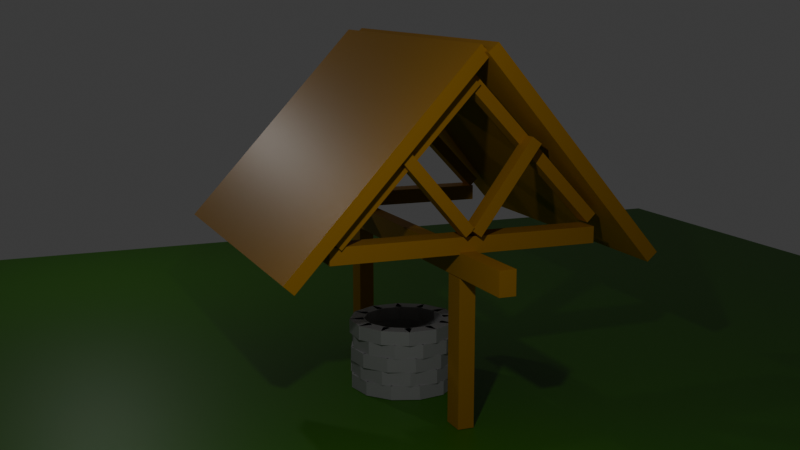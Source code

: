 # Source: PROJECT1-Simple-Well.blend  (saved by Blender 4.0.36; exported with 4.5.12 LTS)
import bpy
from mathutils import Matrix  # noqa: F401  (used for matrix-valued properties, if any)

bpy.ops.wm.read_factory_settings(use_empty=True)
scene = bpy.context.scene
scene.name = 'Scene'

# ---- collections
col_collection = bpy.data.collections.new('Collection'); scene.collection.children.link(col_collection)
col_brick_well = bpy.data.collections.new('Brick-Well'); scene.collection.children.link(col_brick_well)
col_brick_wood = bpy.data.collections.new('Brick-Wood'); scene.collection.children.link(col_brick_wood)
col_tiles = bpy.data.collections.new('Tiles'); scene.collection.children.link(col_tiles)
col_lights = bpy.data.collections.new('Lights'); scene.collection.children.link(col_lights)
col_cameras = bpy.data.collections.new('Cameras'); scene.collection.children.link(col_cameras)

# ---- materials (node trees are filled in below, after node groups)
mat_ground = bpy.data.materials.new('Ground')
mat_ground.use_transparent_shadow = False
mat_bricks = bpy.data.materials.new('Bricks')
mat_bricks.use_transparent_shadow = False
mat_green = bpy.data.materials.new('Green')
mat_green.alpha_threshold = 0.0
mat_green.use_transparent_shadow = False
mat_green.roughness = 0.5
mat_green.line_color = (0.0, 0.0, 0.0, 1.0)

# ---- material node trees
mat_ground.use_nodes = True; mat_ground.node_tree.nodes.clear()
_N = mat_ground.node_tree.nodes; _L = mat_ground.node_tree.links
n0 = _N.new('ShaderNodeBsdfPrincipled'); n0.name = 'Principled BSDF'; n0.location = (10, 300)
n0.inputs[0].default_value = (0.03742, 0.1727, 0.0, 1.0)
n0.inputs[3].default_value = 1.45
n1 = _N.new('ShaderNodeOutputMaterial'); n1.name = 'Material Output'; n1.location = (300, 300)
_L.new(n0.outputs[0], n1.inputs[0])
n1.is_active_output = True
mat_bricks.use_nodes = True; mat_bricks.node_tree.nodes.clear()
_N = mat_bricks.node_tree.nodes; _L = mat_bricks.node_tree.links
n0 = _N.new('ShaderNodeBsdfPrincipled'); n0.name = 'Principled BSDF'; n0.location = (10, 300)
n0.inputs[0].default_value = (0.3314, 0.3314, 0.3314, 1.0)
n0.inputs[3].default_value = 1.45
n1 = _N.new('ShaderNodeOutputMaterial'); n1.name = 'Material Output'; n1.location = (300, 300)
_L.new(n0.outputs[0], n1.inputs[0])
n1.is_active_output = True
mat_green.use_nodes = True; mat_green.node_tree.nodes.clear()
_N = mat_green.node_tree.nodes; _L = mat_green.node_tree.links
n0 = _N.new('ShaderNodeOutputMaterial'); n0.name = 'Material Output'; n0.location = (300, 300)
n1 = _N.new('ShaderNodeBsdfPrincipled'); n1.name = 'Principled BSDF'; n1.location = (10, 300)
n1.inputs[0].default_value = (0.4305, 0.2031, 0.0, 1.0)
n1.inputs[3].default_value = 1.45
_L.new(n1.outputs[0], n0.inputs[0])
n0.is_active_output = True

# ---- world
world_world = bpy.data.worlds.new('World'); scene.world = world_world
world_world.use_nodes = True; world_world.node_tree.nodes.clear()
_N = world_world.node_tree.nodes; _L = world_world.node_tree.links
n0 = _N.new('ShaderNodeOutputWorld'); n0.name = 'World Output'; n0.location = (300, 300)
n1 = _N.new('ShaderNodeBackground'); n1.name = 'Background'; n1.location = (10, 300)
n1.inputs[0].default_value = (0.05088, 0.05088, 0.05088, 1.0)
_L.new(n1.outputs[0], n0.inputs[0])
n0.is_active_output = True
world_world.color = (0.05088, 0.05088, 0.05088)
world_world.use_sun_shadow = False
world_world.sun_shadow_jitter_overblur = 0.0

# ---- cameras
cam_camera = bpy.data.cameras.new('Camera')
cam_camera.clip_end = 100.0
cam_camera.ortho_scale = 7.314
cam_camera_001 = bpy.data.cameras.new('Camera.001')
cam_camera_001.clip_end = 100.0
cam_camera_001.ortho_scale = 7.314

# ---- lights
light_light = bpy.data.lights.new('Light', 'POINT')
light_light.transmission_factor = 0.0
light_light.use_soft_falloff = False
light_light.energy = 400.0
light_light.shadow_soft_size = 0.1
light_light.shadow_maximum_resolution = 0.006
light_light.use_absolute_resolution = True
light_light_001 = bpy.data.lights.new('Light.001', 'POINT')
light_light_001.transmission_factor = 0.0
light_light_001.use_soft_falloff = False
light_light_001.energy = 200.0
light_light_001.shadow_soft_size = 0.1
light_light_001.shadow_maximum_resolution = 0.006
light_light_001.use_absolute_resolution = True

# ---- meshes
me_plane = bpy.data.meshes.new('Plane')
me_plane.from_pydata([(-1.0, -1.0, 0.0), (1.0, -1.0, 0.0), (-1.0, 1.0, 0.0), (1.0, 1.0, 0.0)], [], [(0, 1, 3, 2)])
_uv = me_plane.uv_layers.new(name='UVMap')
_uv.uv.foreach_set('vector', [0.0, 0.0, 1.0, 0.0, 1.0, 1.0, 0.0, 1.0])
me_plane.materials.append(mat_ground)
me_plane.update()
me_cube_005 = bpy.data.meshes.new('Cube.005')
me_cube_005.from_pydata([(-1.0, -1.0, -1.0), (-1.0, -1.0, 1.0), (-1.0, 1.0, -1.0), (-1.0, 1.0, 1.0), (1.0, -1.0, -1.0), (1.0, -1.0, 1.0), (1.0, 1.0, -1.0), (1.0, 1.0, 1.0)], [], [(0, 1, 3, 2), (2, 3, 7, 6), (6, 7, 5, 4), (4, 5, 1, 0), (2, 6, 4, 0), (7, 3, 1, 5)])
_uv = me_cube_005.uv_layers.new(name='UVMap')
_uv.uv.foreach_set('vector', [0.375, 0.0, 0.625, 0.0, 0.625, 0.25, 0.375, 0.25, 0.375, 0.25, 0.625, 0.25, 0.625, 0.5, 0.375, 0.5, 0.375, 0.5, 0.625, 0.5, 0.625, 0.75, 0.375, 0.75, 0.375, 0.75, 0.625, 0.75, 0.625, 1.0, 0.375, 1.0, 0.125, 0.5, 0.375, 0.5, 0.375, 0.75, 0.125, 0.75, 0.625, 0.5, 0.875, 0.5, 0.875, 0.75, 0.625, 0.75])
me_cube_005.materials.append(mat_bricks)
me_cube_005.update()
me_cube_006 = bpy.data.meshes.new('Cube.006')
me_cube_006.from_pydata([(-1.0, -1.0, -1.0), (-1.0, -1.0, 1.0), (-1.0, 1.0, -1.0), (-1.0, 1.0, 1.0), (1.0, -1.0, -1.0), (1.0, -1.0, 1.0), (1.0, 1.0, -1.0), (1.0, 1.0, 1.0)], [], [(0, 1, 3, 2), (2, 3, 7, 6), (6, 7, 5, 4), (4, 5, 1, 0), (2, 6, 4, 0), (7, 3, 1, 5)])
_uv = me_cube_006.uv_layers.new(name='UVMap')
_uv.uv.foreach_set('vector', [0.375, 0.0, 0.625, 0.0, 0.625, 0.25, 0.375, 0.25, 0.375, 0.25, 0.625, 0.25, 0.625, 0.5, 0.375, 0.5, 0.375, 0.5, 0.625, 0.5, 0.625, 0.75, 0.375, 0.75, 0.375, 0.75, 0.625, 0.75, 0.625, 1.0, 0.375, 1.0, 0.125, 0.5, 0.375, 0.5, 0.375, 0.75, 0.125, 0.75, 0.625, 0.5, 0.875, 0.5, 0.875, 0.75, 0.625, 0.75])
me_cube_006.materials.append(mat_bricks)
me_cube_006.update()
me_cube_007 = bpy.data.meshes.new('Cube.007')
me_cube_007.from_pydata([(-1.0, -1.0, -1.0), (-1.0, -1.0, 1.0), (-1.0, 1.0, -1.0), (-1.0, 1.0, 1.0), (1.0, -1.0, -1.0), (1.0, -1.0, 1.0), (1.0, 1.0, -1.0), (1.0, 1.0, 1.0)], [], [(0, 1, 3, 2), (2, 3, 7, 6), (6, 7, 5, 4), (4, 5, 1, 0), (2, 6, 4, 0), (7, 3, 1, 5)])
_uv = me_cube_007.uv_layers.new(name='UVMap')
_uv.uv.foreach_set('vector', [0.375, 0.0, 0.625, 0.0, 0.625, 0.25, 0.375, 0.25, 0.375, 0.25, 0.625, 0.25, 0.625, 0.5, 0.375, 0.5, 0.375, 0.5, 0.625, 0.5, 0.625, 0.75, 0.375, 0.75, 0.375, 0.75, 0.625, 0.75, 0.625, 1.0, 0.375, 1.0, 0.125, 0.5, 0.375, 0.5, 0.375, 0.75, 0.125, 0.75, 0.625, 0.5, 0.875, 0.5, 0.875, 0.75, 0.625, 0.75])
me_cube_007.materials.append(mat_bricks)
me_cube_007.update()
me_cube_008 = bpy.data.meshes.new('Cube.008')
me_cube_008.from_pydata([(-1.0, -1.0, -1.0), (-1.0, -1.0, 1.0), (-1.0, 1.0, -1.0), (-1.0, 1.0, 1.0), (1.0, -1.0, -1.0), (1.0, -1.0, 1.0), (1.0, 1.0, -1.0), (1.0, 1.0, 1.0)], [], [(0, 1, 3, 2), (2, 3, 7, 6), (6, 7, 5, 4), (4, 5, 1, 0), (2, 6, 4, 0), (7, 3, 1, 5)])
_uv = me_cube_008.uv_layers.new(name='UVMap')
_uv.uv.foreach_set('vector', [0.375, 0.0, 0.625, 0.0, 0.625, 0.25, 0.375, 0.25, 0.375, 0.25, 0.625, 0.25, 0.625, 0.5, 0.375, 0.5, 0.375, 0.5, 0.625, 0.5, 0.625, 0.75, 0.375, 0.75, 0.375, 0.75, 0.625, 0.75, 0.625, 1.0, 0.375, 1.0, 0.125, 0.5, 0.375, 0.5, 0.375, 0.75, 0.125, 0.75, 0.625, 0.5, 0.875, 0.5, 0.875, 0.75, 0.625, 0.75])
me_cube_008.materials.append(mat_bricks)
me_cube_008.update()
me_cube_009 = bpy.data.meshes.new('Cube.009')
me_cube_009.from_pydata([(-1.0, -1.0, -1.0), (-1.0, -1.0, 1.0), (-1.0, 1.0, -1.0), (-1.0, 1.0, 1.0), (1.0, -1.0, -1.0), (1.0, -1.0, 1.0), (1.0, 1.0, -1.0), (1.0, 1.0, 1.0)], [], [(0, 1, 3, 2), (2, 3, 7, 6), (6, 7, 5, 4), (4, 5, 1, 0), (2, 6, 4, 0), (7, 3, 1, 5)])
_uv = me_cube_009.uv_layers.new(name='UVMap')
_uv.uv.foreach_set('vector', [0.375, 0.0, 0.625, 0.0, 0.625, 0.25, 0.375, 0.25, 0.375, 0.25, 0.625, 0.25, 0.625, 0.5, 0.375, 0.5, 0.375, 0.5, 0.625, 0.5, 0.625, 0.75, 0.375, 0.75, 0.375, 0.75, 0.625, 0.75, 0.625, 1.0, 0.375, 1.0, 0.125, 0.5, 0.375, 0.5, 0.375, 0.75, 0.125, 0.75, 0.625, 0.5, 0.875, 0.5, 0.875, 0.75, 0.625, 0.75])
me_cube_009.materials.append(mat_bricks)
me_cube_009.update()
me_cube_010 = bpy.data.meshes.new('Cube.010')
me_cube_010.from_pydata([(-1.0, -1.0, -1.0), (-1.0, -1.0, 1.0), (-1.0, 1.0, -1.0), (-1.0, 1.0, 1.0), (1.0, -1.0, -1.0), (1.0, -1.0, 1.0), (1.0, 1.0, -1.0), (1.0, 1.0, 1.0)], [], [(0, 1, 3, 2), (2, 3, 7, 6), (6, 7, 5, 4), (4, 5, 1, 0), (2, 6, 4, 0), (7, 3, 1, 5)])
_uv = me_cube_010.uv_layers.new(name='UVMap')
_uv.uv.foreach_set('vector', [0.375, 0.0, 0.625, 0.0, 0.625, 0.25, 0.375, 0.25, 0.375, 0.25, 0.625, 0.25, 0.625, 0.5, 0.375, 0.5, 0.375, 0.5, 0.625, 0.5, 0.625, 0.75, 0.375, 0.75, 0.375, 0.75, 0.625, 0.75, 0.625, 1.0, 0.375, 1.0, 0.125, 0.5, 0.375, 0.5, 0.375, 0.75, 0.125, 0.75, 0.625, 0.5, 0.875, 0.5, 0.875, 0.75, 0.625, 0.75])
me_cube_010.materials.append(mat_bricks)
me_cube_010.update()
me_cube_011 = bpy.data.meshes.new('Cube.011')
me_cube_011.from_pydata([(-1.0, -1.0, -1.0), (-1.0, -1.0, 1.0), (-1.0, 1.0, -1.0), (-1.0, 1.0, 1.0), (1.0, -1.0, -1.0), (1.0, -1.0, 1.0), (1.0, 1.0, -1.0), (1.0, 1.0, 1.0)], [], [(0, 1, 3, 2), (2, 3, 7, 6), (6, 7, 5, 4), (4, 5, 1, 0), (2, 6, 4, 0), (7, 3, 1, 5)])
_uv = me_cube_011.uv_layers.new(name='UVMap')
_uv.uv.foreach_set('vector', [0.375, 0.0, 0.625, 0.0, 0.625, 0.25, 0.375, 0.25, 0.375, 0.25, 0.625, 0.25, 0.625, 0.5, 0.375, 0.5, 0.375, 0.5, 0.625, 0.5, 0.625, 0.75, 0.375, 0.75, 0.375, 0.75, 0.625, 0.75, 0.625, 1.0, 0.375, 1.0, 0.125, 0.5, 0.375, 0.5, 0.375, 0.75, 0.125, 0.75, 0.625, 0.5, 0.875, 0.5, 0.875, 0.75, 0.625, 0.75])
me_cube_011.materials.append(mat_bricks)
me_cube_011.update()
me_cube_012 = bpy.data.meshes.new('Cube.012')
me_cube_012.from_pydata([(-1.0, -1.0, -1.0), (-1.0, -1.0, 1.0), (-1.0, 1.0, -1.0), (-1.0, 1.0, 1.0), (1.0, -1.0, -1.0), (1.0, -1.0, 1.0), (1.0, 1.0, -1.0), (1.0, 1.0, 1.0)], [], [(0, 1, 3, 2), (2, 3, 7, 6), (6, 7, 5, 4), (4, 5, 1, 0), (2, 6, 4, 0), (7, 3, 1, 5)])
_uv = me_cube_012.uv_layers.new(name='UVMap')
_uv.uv.foreach_set('vector', [0.375, 0.0, 0.625, 0.0, 0.625, 0.25, 0.375, 0.25, 0.375, 0.25, 0.625, 0.25, 0.625, 0.5, 0.375, 0.5, 0.375, 0.5, 0.625, 0.5, 0.625, 0.75, 0.375, 0.75, 0.375, 0.75, 0.625, 0.75, 0.625, 1.0, 0.375, 1.0, 0.125, 0.5, 0.375, 0.5, 0.375, 0.75, 0.125, 0.75, 0.625, 0.5, 0.875, 0.5, 0.875, 0.75, 0.625, 0.75])
me_cube_012.materials.append(mat_bricks)
me_cube_012.update()
me_cube_013 = bpy.data.meshes.new('Cube.013')
me_cube_013.from_pydata([(-1.0, -1.0, -1.0), (-1.0, -1.0, 1.0), (-1.0, 1.0, -1.0), (-1.0, 1.0, 1.0), (1.0, -1.0, -1.0), (1.0, -1.0, 1.0), (1.0, 1.0, -1.0), (1.0, 1.0, 1.0)], [], [(0, 1, 3, 2), (2, 3, 7, 6), (6, 7, 5, 4), (4, 5, 1, 0), (2, 6, 4, 0), (7, 3, 1, 5)])
_uv = me_cube_013.uv_layers.new(name='UVMap')
_uv.uv.foreach_set('vector', [0.375, 0.0, 0.625, 0.0, 0.625, 0.25, 0.375, 0.25, 0.375, 0.25, 0.625, 0.25, 0.625, 0.5, 0.375, 0.5, 0.375, 0.5, 0.625, 0.5, 0.625, 0.75, 0.375, 0.75, 0.375, 0.75, 0.625, 0.75, 0.625, 1.0, 0.375, 1.0, 0.125, 0.5, 0.375, 0.5, 0.375, 0.75, 0.125, 0.75, 0.625, 0.5, 0.875, 0.5, 0.875, 0.75, 0.625, 0.75])
me_cube_013.materials.append(mat_bricks)
me_cube_013.update()
me_cube_014 = bpy.data.meshes.new('Cube.014')
me_cube_014.from_pydata([(-1.0, -1.0, -1.0), (-1.0, -1.0, 1.0), (-1.0, 1.0, -1.0), (-1.0, 1.0, 1.0), (1.0, -1.0, -1.0), (1.0, -1.0, 1.0), (1.0, 1.0, -1.0), (1.0, 1.0, 1.0)], [], [(0, 1, 3, 2), (2, 3, 7, 6), (6, 7, 5, 4), (4, 5, 1, 0), (2, 6, 4, 0), (7, 3, 1, 5)])
_uv = me_cube_014.uv_layers.new(name='UVMap')
_uv.uv.foreach_set('vector', [0.375, 0.0, 0.625, 0.0, 0.625, 0.25, 0.375, 0.25, 0.375, 0.25, 0.625, 0.25, 0.625, 0.5, 0.375, 0.5, 0.375, 0.5, 0.625, 0.5, 0.625, 0.75, 0.375, 0.75, 0.375, 0.75, 0.625, 0.75, 0.625, 1.0, 0.375, 1.0, 0.125, 0.5, 0.375, 0.5, 0.375, 0.75, 0.125, 0.75, 0.625, 0.5, 0.875, 0.5, 0.875, 0.75, 0.625, 0.75])
me_cube_014.materials.append(mat_bricks)
me_cube_014.update()
me_cube_015 = bpy.data.meshes.new('Cube.015')
me_cube_015.from_pydata([(-1.0, -1.0, -1.0), (-1.0, -1.0, 1.0), (-1.0, 1.0, -1.0), (-1.0, 1.0, 1.0), (1.0, -1.0, -1.0), (1.0, -1.0, 1.0), (1.0, 1.0, -1.0), (1.0, 1.0, 1.0)], [], [(0, 1, 3, 2), (2, 3, 7, 6), (6, 7, 5, 4), (4, 5, 1, 0), (2, 6, 4, 0), (7, 3, 1, 5)])
_uv = me_cube_015.uv_layers.new(name='UVMap')
_uv.uv.foreach_set('vector', [0.375, 0.0, 0.625, 0.0, 0.625, 0.25, 0.375, 0.25, 0.375, 0.25, 0.625, 0.25, 0.625, 0.5, 0.375, 0.5, 0.375, 0.5, 0.625, 0.5, 0.625, 0.75, 0.375, 0.75, 0.375, 0.75, 0.625, 0.75, 0.625, 1.0, 0.375, 1.0, 0.125, 0.5, 0.375, 0.5, 0.375, 0.75, 0.125, 0.75, 0.625, 0.5, 0.875, 0.5, 0.875, 0.75, 0.625, 0.75])
me_cube_015.materials.append(mat_bricks)
me_cube_015.update()
me_cube_016 = bpy.data.meshes.new('Cube.016')
me_cube_016.from_pydata([(-1.0, -1.0, -1.0), (-1.0, -1.0, 1.0), (-1.0, 1.0, -1.0), (-1.0, 1.0, 1.0), (1.0, -1.0, -1.0), (1.0, -1.0, 1.0), (1.0, 1.0, -1.0), (1.0, 1.0, 1.0)], [], [(0, 1, 3, 2), (2, 3, 7, 6), (6, 7, 5, 4), (4, 5, 1, 0), (2, 6, 4, 0), (7, 3, 1, 5)])
_uv = me_cube_016.uv_layers.new(name='UVMap')
_uv.uv.foreach_set('vector', [0.375, 0.0, 0.625, 0.0, 0.625, 0.25, 0.375, 0.25, 0.375, 0.25, 0.625, 0.25, 0.625, 0.5, 0.375, 0.5, 0.375, 0.5, 0.625, 0.5, 0.625, 0.75, 0.375, 0.75, 0.375, 0.75, 0.625, 0.75, 0.625, 1.0, 0.375, 1.0, 0.125, 0.5, 0.375, 0.5, 0.375, 0.75, 0.125, 0.75, 0.625, 0.5, 0.875, 0.5, 0.875, 0.75, 0.625, 0.75])
me_cube_016.materials.append(mat_bricks)
me_cube_016.update()
me_cube_017 = bpy.data.meshes.new('Cube.017')
me_cube_017.from_pydata([(-1.0, -1.0, -1.0), (-1.0, -1.0, 1.0), (-1.0, 1.0, -1.0), (-1.0, 1.0, 1.0), (1.0, -1.0, -1.0), (1.0, -1.0, 1.0), (1.0, 1.0, -1.0), (1.0, 1.0, 1.0)], [], [(0, 1, 3, 2), (2, 3, 7, 6), (6, 7, 5, 4), (4, 5, 1, 0), (2, 6, 4, 0), (7, 3, 1, 5)])
_uv = me_cube_017.uv_layers.new(name='UVMap')
_uv.uv.foreach_set('vector', [0.375, 0.0, 0.625, 0.0, 0.625, 0.25, 0.375, 0.25, 0.375, 0.25, 0.625, 0.25, 0.625, 0.5, 0.375, 0.5, 0.375, 0.5, 0.625, 0.5, 0.625, 0.75, 0.375, 0.75, 0.375, 0.75, 0.625, 0.75, 0.625, 1.0, 0.375, 1.0, 0.125, 0.5, 0.375, 0.5, 0.375, 0.75, 0.125, 0.75, 0.625, 0.5, 0.875, 0.5, 0.875, 0.75, 0.625, 0.75])
me_cube_017.materials.append(mat_bricks)
me_cube_017.update()
me_cube_018 = bpy.data.meshes.new('Cube.018')
me_cube_018.from_pydata([(-1.0, -1.0, -1.0), (-1.0, -1.0, 1.0), (-1.0, 1.0, -1.0), (-1.0, 1.0, 1.0), (1.0, -1.0, -1.0), (1.0, -1.0, 1.0), (1.0, 1.0, -1.0), (1.0, 1.0, 1.0)], [], [(0, 1, 3, 2), (2, 3, 7, 6), (6, 7, 5, 4), (4, 5, 1, 0), (2, 6, 4, 0), (7, 3, 1, 5)])
_uv = me_cube_018.uv_layers.new(name='UVMap')
_uv.uv.foreach_set('vector', [0.375, 0.0, 0.625, 0.0, 0.625, 0.25, 0.375, 0.25, 0.375, 0.25, 0.625, 0.25, 0.625, 0.5, 0.375, 0.5, 0.375, 0.5, 0.625, 0.5, 0.625, 0.75, 0.375, 0.75, 0.375, 0.75, 0.625, 0.75, 0.625, 1.0, 0.375, 1.0, 0.125, 0.5, 0.375, 0.5, 0.375, 0.75, 0.125, 0.75, 0.625, 0.5, 0.875, 0.5, 0.875, 0.75, 0.625, 0.75])
me_cube_018.materials.append(mat_bricks)
me_cube_018.update()
me_cube_019 = bpy.data.meshes.new('Cube.019')
me_cube_019.from_pydata([(-1.0, -1.0, -1.0), (-1.0, -1.0, 1.0), (-1.0, 1.0, -1.0), (-1.0, 1.0, 1.0), (1.0, -1.0, -1.0), (1.0, -1.0, 1.0), (1.0, 1.0, -1.0), (1.0, 1.0, 1.0)], [], [(0, 1, 3, 2), (2, 3, 7, 6), (6, 7, 5, 4), (4, 5, 1, 0), (2, 6, 4, 0), (7, 3, 1, 5)])
_uv = me_cube_019.uv_layers.new(name='UVMap')
_uv.uv.foreach_set('vector', [0.375, 0.0, 0.625, 0.0, 0.625, 0.25, 0.375, 0.25, 0.375, 0.25, 0.625, 0.25, 0.625, 0.5, 0.375, 0.5, 0.375, 0.5, 0.625, 0.5, 0.625, 0.75, 0.375, 0.75, 0.375, 0.75, 0.625, 0.75, 0.625, 1.0, 0.375, 1.0, 0.125, 0.5, 0.375, 0.5, 0.375, 0.75, 0.125, 0.75, 0.625, 0.5, 0.875, 0.5, 0.875, 0.75, 0.625, 0.75])
me_cube_019.materials.append(mat_bricks)
me_cube_019.update()
me_cube_020 = bpy.data.meshes.new('Cube.020')
me_cube_020.from_pydata([(-1.0, -1.0, -1.0), (-1.0, -1.0, 1.0), (-1.0, 1.0, -1.0), (-1.0, 1.0, 1.0), (1.0, -1.0, -1.0), (1.0, -1.0, 1.0), (1.0, 1.0, -1.0), (1.0, 1.0, 1.0)], [], [(0, 1, 3, 2), (2, 3, 7, 6), (6, 7, 5, 4), (4, 5, 1, 0), (2, 6, 4, 0), (7, 3, 1, 5)])
_uv = me_cube_020.uv_layers.new(name='UVMap')
_uv.uv.foreach_set('vector', [0.375, 0.0, 0.625, 0.0, 0.625, 0.25, 0.375, 0.25, 0.375, 0.25, 0.625, 0.25, 0.625, 0.5, 0.375, 0.5, 0.375, 0.5, 0.625, 0.5, 0.625, 0.75, 0.375, 0.75, 0.375, 0.75, 0.625, 0.75, 0.625, 1.0, 0.375, 1.0, 0.125, 0.5, 0.375, 0.5, 0.375, 0.75, 0.125, 0.75, 0.625, 0.5, 0.875, 0.5, 0.875, 0.75, 0.625, 0.75])
me_cube_020.materials.append(mat_bricks)
me_cube_020.update()
me_cube_021 = bpy.data.meshes.new('Cube.021')
me_cube_021.from_pydata([(-1.0, -1.0, -1.0), (-1.0, -1.0, 1.0), (-1.0, 1.0, -1.0), (-1.0, 1.0, 1.0), (1.0, -1.0, -1.0), (1.0, -1.0, 1.0), (1.0, 1.0, -1.0), (1.0, 1.0, 1.0)], [], [(0, 1, 3, 2), (2, 3, 7, 6), (6, 7, 5, 4), (4, 5, 1, 0), (2, 6, 4, 0), (7, 3, 1, 5)])
_uv = me_cube_021.uv_layers.new(name='UVMap')
_uv.uv.foreach_set('vector', [0.375, 0.0, 0.625, 0.0, 0.625, 0.25, 0.375, 0.25, 0.375, 0.25, 0.625, 0.25, 0.625, 0.5, 0.375, 0.5, 0.375, 0.5, 0.625, 0.5, 0.625, 0.75, 0.375, 0.75, 0.375, 0.75, 0.625, 0.75, 0.625, 1.0, 0.375, 1.0, 0.125, 0.5, 0.375, 0.5, 0.375, 0.75, 0.125, 0.75, 0.625, 0.5, 0.875, 0.5, 0.875, 0.75, 0.625, 0.75])
me_cube_021.materials.append(mat_bricks)
me_cube_021.update()
me_cube_022 = bpy.data.meshes.new('Cube.022')
me_cube_022.from_pydata([(-1.0, -1.0, -1.0), (-1.0, -1.0, 1.0), (-1.0, 1.0, -1.0), (-1.0, 1.0, 1.0), (1.0, -1.0, -1.0), (1.0, -1.0, 1.0), (1.0, 1.0, -1.0), (1.0, 1.0, 1.0)], [], [(0, 1, 3, 2), (2, 3, 7, 6), (6, 7, 5, 4), (4, 5, 1, 0), (2, 6, 4, 0), (7, 3, 1, 5)])
_uv = me_cube_022.uv_layers.new(name='UVMap')
_uv.uv.foreach_set('vector', [0.375, 0.0, 0.625, 0.0, 0.625, 0.25, 0.375, 0.25, 0.375, 0.25, 0.625, 0.25, 0.625, 0.5, 0.375, 0.5, 0.375, 0.5, 0.625, 0.5, 0.625, 0.75, 0.375, 0.75, 0.375, 0.75, 0.625, 0.75, 0.625, 1.0, 0.375, 1.0, 0.125, 0.5, 0.375, 0.5, 0.375, 0.75, 0.125, 0.75, 0.625, 0.5, 0.875, 0.5, 0.875, 0.75, 0.625, 0.75])
me_cube_022.materials.append(mat_bricks)
me_cube_022.update()
me_cube_023 = bpy.data.meshes.new('Cube.023')
me_cube_023.from_pydata([(-1.0, -1.0, -1.0), (-1.0, -1.0, 1.0), (-1.0, 1.0, -1.0), (-1.0, 1.0, 1.0), (1.0, -1.0, -1.0), (1.0, -1.0, 1.0), (1.0, 1.0, -1.0), (1.0, 1.0, 1.0)], [], [(0, 1, 3, 2), (2, 3, 7, 6), (6, 7, 5, 4), (4, 5, 1, 0), (2, 6, 4, 0), (7, 3, 1, 5)])
_uv = me_cube_023.uv_layers.new(name='UVMap')
_uv.uv.foreach_set('vector', [0.375, 0.0, 0.625, 0.0, 0.625, 0.25, 0.375, 0.25, 0.375, 0.25, 0.625, 0.25, 0.625, 0.5, 0.375, 0.5, 0.375, 0.5, 0.625, 0.5, 0.625, 0.75, 0.375, 0.75, 0.375, 0.75, 0.625, 0.75, 0.625, 1.0, 0.375, 1.0, 0.125, 0.5, 0.375, 0.5, 0.375, 0.75, 0.125, 0.75, 0.625, 0.5, 0.875, 0.5, 0.875, 0.75, 0.625, 0.75])
me_cube_023.materials.append(mat_bricks)
me_cube_023.materials.append(None)
me_cube_023.update()
me_cube_024 = bpy.data.meshes.new('Cube.024')
me_cube_024.from_pydata([(-1.0, -1.0, -1.0), (-1.0, -1.0, 1.0), (-1.0, 1.0, -1.0), (-1.0, 1.0, 1.0), (1.0, -1.0, -1.0), (1.0, -1.0, 1.0), (1.0, 1.0, -1.0), (1.0, 1.0, 1.0)], [], [(0, 1, 3, 2), (2, 3, 7, 6), (6, 7, 5, 4), (4, 5, 1, 0), (2, 6, 4, 0), (7, 3, 1, 5)])
_uv = me_cube_024.uv_layers.new(name='UVMap')
_uv.uv.foreach_set('vector', [0.375, 0.0, 0.625, 0.0, 0.625, 0.25, 0.375, 0.25, 0.375, 0.25, 0.625, 0.25, 0.625, 0.5, 0.375, 0.5, 0.375, 0.5, 0.625, 0.5, 0.625, 0.75, 0.375, 0.75, 0.375, 0.75, 0.625, 0.75, 0.625, 1.0, 0.375, 1.0, 0.125, 0.5, 0.375, 0.5, 0.375, 0.75, 0.125, 0.75, 0.625, 0.5, 0.875, 0.5, 0.875, 0.75, 0.625, 0.75])
me_cube_024.materials.append(mat_bricks)
me_cube_024.materials.append(None)
me_cube_024.update()
me_cube_025 = bpy.data.meshes.new('Cube.025')
me_cube_025.from_pydata([(-1.0, -1.0, -1.0), (-1.0, -1.0, 1.0), (-1.0, 1.0, -1.0), (-1.0, 1.0, 1.0), (1.0, -1.0, -1.0), (1.0, -1.0, 1.0), (1.0, 1.0, -1.0), (1.0, 1.0, 1.0)], [], [(0, 1, 3, 2), (2, 3, 7, 6), (6, 7, 5, 4), (4, 5, 1, 0), (2, 6, 4, 0), (7, 3, 1, 5)])
_uv = me_cube_025.uv_layers.new(name='UVMap')
_uv.uv.foreach_set('vector', [0.375, 0.0, 0.625, 0.0, 0.625, 0.25, 0.375, 0.25, 0.375, 0.25, 0.625, 0.25, 0.625, 0.5, 0.375, 0.5, 0.375, 0.5, 0.625, 0.5, 0.625, 0.75, 0.375, 0.75, 0.375, 0.75, 0.625, 0.75, 0.625, 1.0, 0.375, 1.0, 0.125, 0.5, 0.375, 0.5, 0.375, 0.75, 0.125, 0.75, 0.625, 0.5, 0.875, 0.5, 0.875, 0.75, 0.625, 0.75])
me_cube_025.materials.append(mat_bricks)
me_cube_025.materials.append(None)
me_cube_025.update()
me_cube_026 = bpy.data.meshes.new('Cube.026')
me_cube_026.from_pydata([(-1.0, -1.0, -1.0), (-1.0, -1.0, 1.0), (-1.0, 1.0, -1.0), (-1.0, 1.0, 1.0), (1.0, -1.0, -1.0), (1.0, -1.0, 1.0), (1.0, 1.0, -1.0), (1.0, 1.0, 1.0)], [], [(0, 1, 3, 2), (2, 3, 7, 6), (6, 7, 5, 4), (4, 5, 1, 0), (2, 6, 4, 0), (7, 3, 1, 5)])
_uv = me_cube_026.uv_layers.new(name='UVMap')
_uv.uv.foreach_set('vector', [0.375, 0.0, 0.625, 0.0, 0.625, 0.25, 0.375, 0.25, 0.375, 0.25, 0.625, 0.25, 0.625, 0.5, 0.375, 0.5, 0.375, 0.5, 0.625, 0.5, 0.625, 0.75, 0.375, 0.75, 0.375, 0.75, 0.625, 0.75, 0.625, 1.0, 0.375, 1.0, 0.125, 0.5, 0.375, 0.5, 0.375, 0.75, 0.125, 0.75, 0.625, 0.5, 0.875, 0.5, 0.875, 0.75, 0.625, 0.75])
me_cube_026.materials.append(mat_bricks)
me_cube_026.materials.append(None)
me_cube_026.update()
me_cube_027 = bpy.data.meshes.new('Cube.027')
me_cube_027.from_pydata([(-1.0, -1.0, -1.0), (-1.0, -1.0, 1.0), (-1.0, 1.0, -1.0), (-1.0, 1.0, 1.0), (1.0, -1.0, -1.0), (1.0, -1.0, 1.0), (1.0, 1.0, -1.0), (1.0, 1.0, 1.0)], [], [(0, 1, 3, 2), (2, 3, 7, 6), (6, 7, 5, 4), (4, 5, 1, 0), (2, 6, 4, 0), (7, 3, 1, 5)])
_uv = me_cube_027.uv_layers.new(name='UVMap')
_uv.uv.foreach_set('vector', [0.375, 0.0, 0.625, 0.0, 0.625, 0.25, 0.375, 0.25, 0.375, 0.25, 0.625, 0.25, 0.625, 0.5, 0.375, 0.5, 0.375, 0.5, 0.625, 0.5, 0.625, 0.75, 0.375, 0.75, 0.375, 0.75, 0.625, 0.75, 0.625, 1.0, 0.375, 1.0, 0.125, 0.5, 0.375, 0.5, 0.375, 0.75, 0.125, 0.75, 0.625, 0.5, 0.875, 0.5, 0.875, 0.75, 0.625, 0.75])
me_cube_027.materials.append(mat_bricks)
me_cube_027.materials.append(None)
me_cube_027.update()
me_cube_028 = bpy.data.meshes.new('Cube.028')
me_cube_028.from_pydata([(-1.0, -1.0, -1.0), (-1.0, -1.0, 1.0), (-1.0, 1.0, -1.0), (-1.0, 1.0, 1.0), (1.0, -1.0, -1.0), (1.0, -1.0, 1.0), (1.0, 1.0, -1.0), (1.0, 1.0, 1.0)], [], [(0, 1, 3, 2), (2, 3, 7, 6), (6, 7, 5, 4), (4, 5, 1, 0), (2, 6, 4, 0), (7, 3, 1, 5)])
_uv = me_cube_028.uv_layers.new(name='UVMap')
_uv.uv.foreach_set('vector', [0.375, 0.0, 0.625, 0.0, 0.625, 0.25, 0.375, 0.25, 0.375, 0.25, 0.625, 0.25, 0.625, 0.5, 0.375, 0.5, 0.375, 0.5, 0.625, 0.5, 0.625, 0.75, 0.375, 0.75, 0.375, 0.75, 0.625, 0.75, 0.625, 1.0, 0.375, 1.0, 0.125, 0.5, 0.375, 0.5, 0.375, 0.75, 0.125, 0.75, 0.625, 0.5, 0.875, 0.5, 0.875, 0.75, 0.625, 0.75])
me_cube_028.materials.append(mat_bricks)
me_cube_028.materials.append(None)
me_cube_028.update()
me_cube_029 = bpy.data.meshes.new('Cube.029')
me_cube_029.from_pydata([(-1.0, -1.0, -1.0), (-1.0, -1.0, 1.0), (-1.0, 1.0, -1.0), (-1.0, 1.0, 1.0), (1.0, -1.0, -1.0), (1.0, -1.0, 1.0), (1.0, 1.0, -1.0), (1.0, 1.0, 1.0)], [], [(0, 1, 3, 2), (2, 3, 7, 6), (6, 7, 5, 4), (4, 5, 1, 0), (2, 6, 4, 0), (7, 3, 1, 5)])
_uv = me_cube_029.uv_layers.new(name='UVMap')
_uv.uv.foreach_set('vector', [0.375, 0.0, 0.625, 0.0, 0.625, 0.25, 0.375, 0.25, 0.375, 0.25, 0.625, 0.25, 0.625, 0.5, 0.375, 0.5, 0.375, 0.5, 0.625, 0.5, 0.625, 0.75, 0.375, 0.75, 0.375, 0.75, 0.625, 0.75, 0.625, 1.0, 0.375, 1.0, 0.125, 0.5, 0.375, 0.5, 0.375, 0.75, 0.125, 0.75, 0.625, 0.5, 0.875, 0.5, 0.875, 0.75, 0.625, 0.75])
me_cube_029.materials.append(mat_bricks)
me_cube_029.materials.append(None)
me_cube_029.update()
me_cube_030 = bpy.data.meshes.new('Cube.030')
me_cube_030.from_pydata([(-1.0, -1.0, -1.0), (-1.0, -1.0, 1.0), (-1.0, 1.0, -1.0), (-1.0, 1.0, 1.0), (1.0, -1.0, -1.0), (1.0, -1.0, 1.0), (1.0, 1.0, -1.0), (1.0, 1.0, 1.0)], [], [(0, 1, 3, 2), (2, 3, 7, 6), (6, 7, 5, 4), (4, 5, 1, 0), (2, 6, 4, 0), (7, 3, 1, 5)])
_uv = me_cube_030.uv_layers.new(name='UVMap')
_uv.uv.foreach_set('vector', [0.375, 0.0, 0.625, 0.0, 0.625, 0.25, 0.375, 0.25, 0.375, 0.25, 0.625, 0.25, 0.625, 0.5, 0.375, 0.5, 0.375, 0.5, 0.625, 0.5, 0.625, 0.75, 0.375, 0.75, 0.375, 0.75, 0.625, 0.75, 0.625, 1.0, 0.375, 1.0, 0.125, 0.5, 0.375, 0.5, 0.375, 0.75, 0.125, 0.75, 0.625, 0.5, 0.875, 0.5, 0.875, 0.75, 0.625, 0.75])
me_cube_030.materials.append(mat_bricks)
me_cube_030.materials.append(None)
me_cube_030.update()
me_cube_031 = bpy.data.meshes.new('Cube.031')
me_cube_031.from_pydata([(-1.0, -1.0, -1.0), (-1.0, -1.0, 1.0), (-1.0, 1.0, -1.0), (-1.0, 1.0, 1.0), (1.0, -1.0, -1.0), (1.0, -1.0, 1.0), (1.0, 1.0, -1.0), (1.0, 1.0, 1.0)], [], [(0, 1, 3, 2), (2, 3, 7, 6), (6, 7, 5, 4), (4, 5, 1, 0), (2, 6, 4, 0), (7, 3, 1, 5)])
_uv = me_cube_031.uv_layers.new(name='UVMap')
_uv.uv.foreach_set('vector', [0.375, 0.0, 0.625, 0.0, 0.625, 0.25, 0.375, 0.25, 0.375, 0.25, 0.625, 0.25, 0.625, 0.5, 0.375, 0.5, 0.375, 0.5, 0.625, 0.5, 0.625, 0.75, 0.375, 0.75, 0.375, 0.75, 0.625, 0.75, 0.625, 1.0, 0.375, 1.0, 0.125, 0.5, 0.375, 0.5, 0.375, 0.75, 0.125, 0.75, 0.625, 0.5, 0.875, 0.5, 0.875, 0.75, 0.625, 0.75])
me_cube_031.materials.append(mat_bricks)
me_cube_031.update()
me_cube_032 = bpy.data.meshes.new('Cube.032')
me_cube_032.from_pydata([(-1.0, -1.0, -1.0), (-1.0, -1.0, 1.0), (-1.0, 1.0, -1.0), (-1.0, 1.0, 1.0), (1.0, -1.0, -1.0), (1.0, -1.0, 1.0), (1.0, 1.0, -1.0), (1.0, 1.0, 1.0)], [], [(0, 1, 3, 2), (2, 3, 7, 6), (6, 7, 5, 4), (4, 5, 1, 0), (2, 6, 4, 0), (7, 3, 1, 5)])
_uv = me_cube_032.uv_layers.new(name='UVMap')
_uv.uv.foreach_set('vector', [0.375, 0.0, 0.625, 0.0, 0.625, 0.25, 0.375, 0.25, 0.375, 0.25, 0.625, 0.25, 0.625, 0.5, 0.375, 0.5, 0.375, 0.5, 0.625, 0.5, 0.625, 0.75, 0.375, 0.75, 0.375, 0.75, 0.625, 0.75, 0.625, 1.0, 0.375, 1.0, 0.125, 0.5, 0.375, 0.5, 0.375, 0.75, 0.125, 0.75, 0.625, 0.5, 0.875, 0.5, 0.875, 0.75, 0.625, 0.75])
me_cube_032.materials.append(mat_bricks)
me_cube_032.materials.append(None)
me_cube_032.update()
me_cube_033 = bpy.data.meshes.new('Cube.033')
me_cube_033.from_pydata([(-1.0, -1.0, -1.0), (-1.0, -1.0, 1.0), (-1.0, 1.0, -1.0), (-1.0, 1.0, 1.0), (1.0, -1.0, -1.0), (1.0, -1.0, 1.0), (1.0, 1.0, -1.0), (1.0, 1.0, 1.0)], [], [(0, 1, 3, 2), (2, 3, 7, 6), (6, 7, 5, 4), (4, 5, 1, 0), (2, 6, 4, 0), (7, 3, 1, 5)])
_uv = me_cube_033.uv_layers.new(name='UVMap')
_uv.uv.foreach_set('vector', [0.375, 0.0, 0.625, 0.0, 0.625, 0.25, 0.375, 0.25, 0.375, 0.25, 0.625, 0.25, 0.625, 0.5, 0.375, 0.5, 0.375, 0.5, 0.625, 0.5, 0.625, 0.75, 0.375, 0.75, 0.375, 0.75, 0.625, 0.75, 0.625, 1.0, 0.375, 1.0, 0.125, 0.5, 0.375, 0.5, 0.375, 0.75, 0.125, 0.75, 0.625, 0.5, 0.875, 0.5, 0.875, 0.75, 0.625, 0.75])
me_cube_033.materials.append(mat_bricks)
me_cube_033.materials.append(None)
me_cube_033.update()
me_cube_034 = bpy.data.meshes.new('Cube.034')
me_cube_034.from_pydata([(-1.0, -1.0, -1.0), (-1.0, -1.0, 1.0), (-1.0, 1.0, -1.0), (-1.0, 1.0, 1.0), (1.0, -1.0, -1.0), (1.0, -1.0, 1.0), (1.0, 1.0, -1.0), (1.0, 1.0, 1.0)], [], [(0, 1, 3, 2), (2, 3, 7, 6), (6, 7, 5, 4), (4, 5, 1, 0), (2, 6, 4, 0), (7, 3, 1, 5)])
_uv = me_cube_034.uv_layers.new(name='UVMap')
_uv.uv.foreach_set('vector', [0.375, 0.0, 0.625, 0.0, 0.625, 0.25, 0.375, 0.25, 0.375, 0.25, 0.625, 0.25, 0.625, 0.5, 0.375, 0.5, 0.375, 0.5, 0.625, 0.5, 0.625, 0.75, 0.375, 0.75, 0.375, 0.75, 0.625, 0.75, 0.625, 1.0, 0.375, 1.0, 0.125, 0.5, 0.375, 0.5, 0.375, 0.75, 0.125, 0.75, 0.625, 0.5, 0.875, 0.5, 0.875, 0.75, 0.625, 0.75])
me_cube_034.materials.append(mat_bricks)
me_cube_034.materials.append(None)
me_cube_034.update()
me_cube_035 = bpy.data.meshes.new('Cube.035')
me_cube_035.from_pydata([(-1.0, -1.0, -1.0), (-1.0, -1.0, 1.0), (-1.0, 1.0, -1.0), (-1.0, 1.0, 1.0), (1.0, -1.0, -1.0), (1.0, -1.0, 1.0), (1.0, 1.0, -1.0), (1.0, 1.0, 1.0)], [], [(0, 1, 3, 2), (2, 3, 7, 6), (6, 7, 5, 4), (4, 5, 1, 0), (2, 6, 4, 0), (7, 3, 1, 5)])
_uv = me_cube_035.uv_layers.new(name='UVMap')
_uv.uv.foreach_set('vector', [0.375, 0.0, 0.625, 0.0, 0.625, 0.25, 0.375, 0.25, 0.375, 0.25, 0.625, 0.25, 0.625, 0.5, 0.375, 0.5, 0.375, 0.5, 0.625, 0.5, 0.625, 0.75, 0.375, 0.75, 0.375, 0.75, 0.625, 0.75, 0.625, 1.0, 0.375, 1.0, 0.125, 0.5, 0.375, 0.5, 0.375, 0.75, 0.125, 0.75, 0.625, 0.5, 0.875, 0.5, 0.875, 0.75, 0.625, 0.75])
me_cube_035.materials.append(mat_bricks)
me_cube_035.materials.append(None)
me_cube_035.update()
me_cube_036 = bpy.data.meshes.new('Cube.036')
me_cube_036.from_pydata([(-1.0, -1.0, -1.0), (-1.0, -1.0, 1.0), (-1.0, 1.0, -1.0), (-1.0, 1.0, 1.0), (1.0, -1.0, -1.0), (1.0, -1.0, 1.0), (1.0, 1.0, -1.0), (1.0, 1.0, 1.0)], [], [(0, 1, 3, 2), (2, 3, 7, 6), (6, 7, 5, 4), (4, 5, 1, 0), (2, 6, 4, 0), (7, 3, 1, 5)])
_uv = me_cube_036.uv_layers.new(name='UVMap')
_uv.uv.foreach_set('vector', [0.375, 0.0, 0.625, 0.0, 0.625, 0.25, 0.375, 0.25, 0.375, 0.25, 0.625, 0.25, 0.625, 0.5, 0.375, 0.5, 0.375, 0.5, 0.625, 0.5, 0.625, 0.75, 0.375, 0.75, 0.375, 0.75, 0.625, 0.75, 0.625, 1.0, 0.375, 1.0, 0.125, 0.5, 0.375, 0.5, 0.375, 0.75, 0.125, 0.75, 0.625, 0.5, 0.875, 0.5, 0.875, 0.75, 0.625, 0.75])
me_cube_036.materials.append(mat_bricks)
me_cube_036.materials.append(None)
me_cube_036.update()
me_cube_037 = bpy.data.meshes.new('Cube.037')
me_cube_037.from_pydata([(-1.0, -1.0, -1.0), (-1.0, -1.0, 1.0), (-1.0, 1.0, -1.0), (-1.0, 1.0, 1.0), (1.0, -1.0, -1.0), (1.0, -1.0, 1.0), (1.0, 1.0, -1.0), (1.0, 1.0, 1.0)], [], [(0, 1, 3, 2), (2, 3, 7, 6), (6, 7, 5, 4), (4, 5, 1, 0), (2, 6, 4, 0), (7, 3, 1, 5)])
_uv = me_cube_037.uv_layers.new(name='UVMap')
_uv.uv.foreach_set('vector', [0.375, 0.0, 0.625, 0.0, 0.625, 0.25, 0.375, 0.25, 0.375, 0.25, 0.625, 0.25, 0.625, 0.5, 0.375, 0.5, 0.375, 0.5, 0.625, 0.5, 0.625, 0.75, 0.375, 0.75, 0.375, 0.75, 0.625, 0.75, 0.625, 1.0, 0.375, 1.0, 0.125, 0.5, 0.375, 0.5, 0.375, 0.75, 0.125, 0.75, 0.625, 0.5, 0.875, 0.5, 0.875, 0.75, 0.625, 0.75])
me_cube_037.materials.append(mat_bricks)
me_cube_037.materials.append(None)
me_cube_037.update()
me_cube_038 = bpy.data.meshes.new('Cube.038')
me_cube_038.from_pydata([(-1.0, -1.0, -1.0), (-1.0, -1.0, 1.0), (-1.0, 1.0, -1.0), (-1.0, 1.0, 1.0), (1.0, -1.0, -1.0), (1.0, -1.0, 1.0), (1.0, 1.0, -1.0), (1.0, 1.0, 1.0)], [], [(0, 1, 3, 2), (2, 3, 7, 6), (6, 7, 5, 4), (4, 5, 1, 0), (2, 6, 4, 0), (7, 3, 1, 5)])
_uv = me_cube_038.uv_layers.new(name='UVMap')
_uv.uv.foreach_set('vector', [0.375, 0.0, 0.625, 0.0, 0.625, 0.25, 0.375, 0.25, 0.375, 0.25, 0.625, 0.25, 0.625, 0.5, 0.375, 0.5, 0.375, 0.5, 0.625, 0.5, 0.625, 0.75, 0.375, 0.75, 0.375, 0.75, 0.625, 0.75, 0.625, 1.0, 0.375, 1.0, 0.125, 0.5, 0.375, 0.5, 0.375, 0.75, 0.125, 0.75, 0.625, 0.5, 0.875, 0.5, 0.875, 0.75, 0.625, 0.75])
me_cube_038.materials.append(mat_bricks)
me_cube_038.materials.append(None)
me_cube_038.update()
me_cube_039 = bpy.data.meshes.new('Cube.039')
me_cube_039.from_pydata([(-1.0, -1.0, -1.0), (-1.0, -1.0, 1.0), (-1.0, 1.0, -1.0), (-1.0, 1.0, 1.0), (1.0, -1.0, -1.0), (1.0, -1.0, 1.0), (1.0, 1.0, -1.0), (1.0, 1.0, 1.0)], [], [(0, 1, 3, 2), (2, 3, 7, 6), (6, 7, 5, 4), (4, 5, 1, 0), (2, 6, 4, 0), (7, 3, 1, 5)])
_uv = me_cube_039.uv_layers.new(name='UVMap')
_uv.uv.foreach_set('vector', [0.375, 0.0, 0.625, 0.0, 0.625, 0.25, 0.375, 0.25, 0.375, 0.25, 0.625, 0.25, 0.625, 0.5, 0.375, 0.5, 0.375, 0.5, 0.625, 0.5, 0.625, 0.75, 0.375, 0.75, 0.375, 0.75, 0.625, 0.75, 0.625, 1.0, 0.375, 1.0, 0.125, 0.5, 0.375, 0.5, 0.375, 0.75, 0.125, 0.75, 0.625, 0.5, 0.875, 0.5, 0.875, 0.75, 0.625, 0.75])
me_cube_039.materials.append(mat_bricks)
me_cube_039.materials.append(None)
me_cube_039.update()
me_cube_040 = bpy.data.meshes.new('Cube.040')
me_cube_040.from_pydata([(-1.0, -1.0, -1.0), (-1.0, -1.0, 1.0), (-1.0, 1.0, -1.0), (-1.0, 1.0, 1.0), (1.0, -1.0, -1.0), (1.0, -1.0, 1.0), (1.0, 1.0, -1.0), (1.0, 1.0, 1.0)], [], [(0, 1, 3, 2), (2, 3, 7, 6), (6, 7, 5, 4), (4, 5, 1, 0), (2, 6, 4, 0), (7, 3, 1, 5)])
_uv = me_cube_040.uv_layers.new(name='UVMap')
_uv.uv.foreach_set('vector', [0.375, 0.0, 0.625, 0.0, 0.625, 0.25, 0.375, 0.25, 0.375, 0.25, 0.625, 0.25, 0.625, 0.5, 0.375, 0.5, 0.375, 0.5, 0.625, 0.5, 0.625, 0.75, 0.375, 0.75, 0.375, 0.75, 0.625, 0.75, 0.625, 1.0, 0.375, 1.0, 0.125, 0.5, 0.375, 0.5, 0.375, 0.75, 0.125, 0.75, 0.625, 0.5, 0.875, 0.5, 0.875, 0.75, 0.625, 0.75])
me_cube_040.materials.append(mat_bricks)
me_cube_040.materials.append(None)
me_cube_040.update()
me_cube_041 = bpy.data.meshes.new('Cube.041')
me_cube_041.from_pydata([(-1.0, -1.0, -1.0), (-1.0, -1.0, 1.0), (-1.0, 1.0, -1.0), (-1.0, 1.0, 1.0), (1.0, -1.0, -1.0), (1.0, -1.0, 1.0), (1.0, 1.0, -1.0), (1.0, 1.0, 1.0)], [], [(0, 1, 3, 2), (2, 3, 7, 6), (6, 7, 5, 4), (4, 5, 1, 0), (2, 6, 4, 0), (7, 3, 1, 5)])
_uv = me_cube_041.uv_layers.new(name='UVMap')
_uv.uv.foreach_set('vector', [0.375, 0.0, 0.625, 0.0, 0.625, 0.25, 0.375, 0.25, 0.375, 0.25, 0.625, 0.25, 0.625, 0.5, 0.375, 0.5, 0.375, 0.5, 0.625, 0.5, 0.625, 0.75, 0.375, 0.75, 0.375, 0.75, 0.625, 0.75, 0.625, 1.0, 0.375, 1.0, 0.125, 0.5, 0.375, 0.5, 0.375, 0.75, 0.125, 0.75, 0.625, 0.5, 0.875, 0.5, 0.875, 0.75, 0.625, 0.75])
me_cube_041.materials.append(mat_bricks)
me_cube_041.materials.append(None)
me_cube_041.update()
me_cube_042 = bpy.data.meshes.new('Cube.042')
me_cube_042.from_pydata([(-1.0, -1.0, -1.0), (-1.0, -1.0, 1.0), (-1.0, 1.0, -1.0), (-1.0, 1.0, 1.0), (1.0, -1.0, -1.0), (1.0, -1.0, 1.0), (1.0, 1.0, -1.0), (1.0, 1.0, 1.0)], [], [(0, 1, 3, 2), (2, 3, 7, 6), (6, 7, 5, 4), (4, 5, 1, 0), (2, 6, 4, 0), (7, 3, 1, 5)])
_uv = me_cube_042.uv_layers.new(name='UVMap')
_uv.uv.foreach_set('vector', [0.375, 0.0, 0.625, 0.0, 0.625, 0.25, 0.375, 0.25, 0.375, 0.25, 0.625, 0.25, 0.625, 0.5, 0.375, 0.5, 0.375, 0.5, 0.625, 0.5, 0.625, 0.75, 0.375, 0.75, 0.375, 0.75, 0.625, 0.75, 0.625, 1.0, 0.375, 1.0, 0.125, 0.5, 0.375, 0.5, 0.375, 0.75, 0.125, 0.75, 0.625, 0.5, 0.875, 0.5, 0.875, 0.75, 0.625, 0.75])
me_cube_042.materials.append(mat_bricks)
me_cube_042.materials.append(None)
me_cube_042.update()
me_cube_043 = bpy.data.meshes.new('Cube.043')
me_cube_043.from_pydata([(-1.0, -1.0, -1.0), (-1.0, -1.0, 1.0), (-1.0, 1.0, -1.0), (-1.0, 1.0, 1.0), (1.0, -1.0, -1.0), (1.0, -1.0, 1.0), (1.0, 1.0, -1.0), (1.0, 1.0, 1.0)], [], [(0, 1, 3, 2), (2, 3, 7, 6), (6, 7, 5, 4), (4, 5, 1, 0), (2, 6, 4, 0), (7, 3, 1, 5)])
_uv = me_cube_043.uv_layers.new(name='UVMap')
_uv.uv.foreach_set('vector', [0.375, 0.0, 0.625, 0.0, 0.625, 0.25, 0.375, 0.25, 0.375, 0.25, 0.625, 0.25, 0.625, 0.5, 0.375, 0.5, 0.375, 0.5, 0.625, 0.5, 0.625, 0.75, 0.375, 0.75, 0.375, 0.75, 0.625, 0.75, 0.625, 1.0, 0.375, 1.0, 0.125, 0.5, 0.375, 0.5, 0.375, 0.75, 0.125, 0.75, 0.625, 0.5, 0.875, 0.5, 0.875, 0.75, 0.625, 0.75])
me_cube_043.materials.append(mat_bricks)
me_cube_043.materials.append(None)
me_cube_043.update()
me_cube_044 = bpy.data.meshes.new('Cube.044')
me_cube_044.from_pydata([(-1.0, -1.0, -1.0), (-1.0, -1.0, 1.0), (-1.0, 1.0, -1.0), (-1.0, 1.0, 1.0), (1.0, -1.0, -1.0), (1.0, -1.0, 1.0), (1.0, 1.0, -1.0), (1.0, 1.0, 1.0)], [], [(0, 1, 3, 2), (2, 3, 7, 6), (6, 7, 5, 4), (4, 5, 1, 0), (2, 6, 4, 0), (7, 3, 1, 5)])
_uv = me_cube_044.uv_layers.new(name='UVMap')
_uv.uv.foreach_set('vector', [0.375, 0.0, 0.625, 0.0, 0.625, 0.25, 0.375, 0.25, 0.375, 0.25, 0.625, 0.25, 0.625, 0.5, 0.375, 0.5, 0.375, 0.5, 0.625, 0.5, 0.625, 0.75, 0.375, 0.75, 0.375, 0.75, 0.625, 0.75, 0.625, 1.0, 0.375, 1.0, 0.125, 0.5, 0.375, 0.5, 0.375, 0.75, 0.125, 0.75, 0.625, 0.5, 0.875, 0.5, 0.875, 0.75, 0.625, 0.75])
me_cube_044.materials.append(mat_bricks)
me_cube_044.materials.append(None)
me_cube_044.update()
me_cube_045 = bpy.data.meshes.new('Cube.045')
me_cube_045.from_pydata([(-1.0, -1.0, -1.0), (-1.0, -1.0, 1.0), (-1.0, 1.0, -1.0), (-1.0, 1.0, 1.0), (1.0, -1.0, -1.0), (1.0, -1.0, 1.0), (1.0, 1.0, -1.0), (1.0, 1.0, 1.0)], [], [(0, 1, 3, 2), (2, 3, 7, 6), (6, 7, 5, 4), (4, 5, 1, 0), (2, 6, 4, 0), (7, 3, 1, 5)])
_uv = me_cube_045.uv_layers.new(name='UVMap')
_uv.uv.foreach_set('vector', [0.375, 0.0, 0.625, 0.0, 0.625, 0.25, 0.375, 0.25, 0.375, 0.25, 0.625, 0.25, 0.625, 0.5, 0.375, 0.5, 0.375, 0.5, 0.625, 0.5, 0.625, 0.75, 0.375, 0.75, 0.375, 0.75, 0.625, 0.75, 0.625, 1.0, 0.375, 1.0, 0.125, 0.5, 0.375, 0.5, 0.375, 0.75, 0.125, 0.75, 0.625, 0.5, 0.875, 0.5, 0.875, 0.75, 0.625, 0.75])
me_cube_045.materials.append(mat_bricks)
me_cube_045.materials.append(None)
me_cube_045.update()
me_cube_046 = bpy.data.meshes.new('Cube.046')
me_cube_046.from_pydata([(-1.0, -1.0, -1.0), (-1.0, -1.0, 1.0), (-1.0, 1.0, -1.0), (-1.0, 1.0, 1.0), (1.0, -1.0, -1.0), (1.0, -1.0, 1.0), (1.0, 1.0, -1.0), (1.0, 1.0, 1.0)], [], [(0, 1, 3, 2), (2, 3, 7, 6), (6, 7, 5, 4), (4, 5, 1, 0), (2, 6, 4, 0), (7, 3, 1, 5)])
_uv = me_cube_046.uv_layers.new(name='UVMap')
_uv.uv.foreach_set('vector', [0.375, 0.0, 0.625, 0.0, 0.625, 0.25, 0.375, 0.25, 0.375, 0.25, 0.625, 0.25, 0.625, 0.5, 0.375, 0.5, 0.375, 0.5, 0.625, 0.5, 0.625, 0.75, 0.375, 0.75, 0.375, 0.75, 0.625, 0.75, 0.625, 1.0, 0.375, 1.0, 0.125, 0.5, 0.375, 0.5, 0.375, 0.75, 0.125, 0.75, 0.625, 0.5, 0.875, 0.5, 0.875, 0.75, 0.625, 0.75])
me_cube_046.materials.append(mat_bricks)
me_cube_046.materials.append(None)
me_cube_046.update()
me_cube_047 = bpy.data.meshes.new('Cube.047')
me_cube_047.from_pydata([(-1.0, -1.0, -1.0), (-1.0, -1.0, 1.0), (-1.0, 1.0, -1.0), (-1.0, 1.0, 1.0), (1.0, -1.0, -1.0), (1.0, -1.0, 1.0), (1.0, 1.0, -1.0), (1.0, 1.0, 1.0)], [], [(0, 1, 3, 2), (2, 3, 7, 6), (6, 7, 5, 4), (4, 5, 1, 0), (2, 6, 4, 0), (7, 3, 1, 5)])
_uv = me_cube_047.uv_layers.new(name='UVMap')
_uv.uv.foreach_set('vector', [0.375, 0.0, 0.625, 0.0, 0.625, 0.25, 0.375, 0.25, 0.375, 0.25, 0.625, 0.25, 0.625, 0.5, 0.375, 0.5, 0.375, 0.5, 0.625, 0.5, 0.625, 0.75, 0.375, 0.75, 0.375, 0.75, 0.625, 0.75, 0.625, 1.0, 0.375, 1.0, 0.125, 0.5, 0.375, 0.5, 0.375, 0.75, 0.125, 0.75, 0.625, 0.5, 0.875, 0.5, 0.875, 0.75, 0.625, 0.75])
me_cube_047.materials.append(mat_bricks)
me_cube_047.materials.append(None)
me_cube_047.update()
me_cube_048 = bpy.data.meshes.new('Cube.048')
me_cube_048.from_pydata([(-1.0, -1.0, -1.0), (-1.0, -1.0, 1.0), (-1.0, 1.0, -1.0), (-1.0, 1.0, 1.0), (1.0, -1.0, -1.0), (1.0, -1.0, 1.0), (1.0, 1.0, -1.0), (1.0, 1.0, 1.0)], [], [(0, 1, 3, 2), (2, 3, 7, 6), (6, 7, 5, 4), (4, 5, 1, 0), (2, 6, 4, 0), (7, 3, 1, 5)])
_uv = me_cube_048.uv_layers.new(name='UVMap')
_uv.uv.foreach_set('vector', [0.375, 0.0, 0.625, 0.0, 0.625, 0.25, 0.375, 0.25, 0.375, 0.25, 0.625, 0.25, 0.625, 0.5, 0.375, 0.5, 0.375, 0.5, 0.625, 0.5, 0.625, 0.75, 0.375, 0.75, 0.375, 0.75, 0.625, 0.75, 0.625, 1.0, 0.375, 1.0, 0.125, 0.5, 0.375, 0.5, 0.375, 0.75, 0.125, 0.75, 0.625, 0.5, 0.875, 0.5, 0.875, 0.75, 0.625, 0.75])
me_cube_048.materials.append(mat_bricks)
me_cube_048.materials.append(None)
me_cube_048.update()
me_cube_049 = bpy.data.meshes.new('Cube.049')
me_cube_049.from_pydata([(-1.0, -1.0, -1.0), (-1.0, -1.0, 1.0), (-1.0, 1.0, -1.0), (-1.0, 1.0, 1.0), (1.0, -1.0, -1.0), (1.0, -1.0, 1.0), (1.0, 1.0, -1.0), (1.0, 1.0, 1.0)], [], [(0, 1, 3, 2), (2, 3, 7, 6), (6, 7, 5, 4), (4, 5, 1, 0), (2, 6, 4, 0), (7, 3, 1, 5)])
_uv = me_cube_049.uv_layers.new(name='UVMap')
_uv.uv.foreach_set('vector', [0.375, 0.0, 0.625, 0.0, 0.625, 0.25, 0.375, 0.25, 0.375, 0.25, 0.625, 0.25, 0.625, 0.5, 0.375, 0.5, 0.375, 0.5, 0.625, 0.5, 0.625, 0.75, 0.375, 0.75, 0.375, 0.75, 0.625, 0.75, 0.625, 1.0, 0.375, 1.0, 0.125, 0.5, 0.375, 0.5, 0.375, 0.75, 0.125, 0.75, 0.625, 0.5, 0.875, 0.5, 0.875, 0.75, 0.625, 0.75])
me_cube_049.materials.append(mat_bricks)
me_cube_049.materials.append(None)
me_cube_049.update()
me_cube_050 = bpy.data.meshes.new('Cube.050')
me_cube_050.from_pydata([(-1.0, -1.0, -1.0), (-1.0, -1.0, 1.0), (-1.0, 1.0, -1.0), (-1.0, 1.0, 1.0), (1.0, -1.0, -1.0), (1.0, -1.0, 1.0), (1.0, 1.0, -1.0), (1.0, 1.0, 1.0)], [], [(0, 1, 3, 2), (2, 3, 7, 6), (6, 7, 5, 4), (4, 5, 1, 0), (2, 6, 4, 0), (7, 3, 1, 5)])
_uv = me_cube_050.uv_layers.new(name='UVMap')
_uv.uv.foreach_set('vector', [0.375, 0.0, 0.625, 0.0, 0.625, 0.25, 0.375, 0.25, 0.375, 0.25, 0.625, 0.25, 0.625, 0.5, 0.375, 0.5, 0.375, 0.5, 0.625, 0.5, 0.625, 0.75, 0.375, 0.75, 0.375, 0.75, 0.625, 0.75, 0.625, 1.0, 0.375, 1.0, 0.125, 0.5, 0.375, 0.5, 0.375, 0.75, 0.125, 0.75, 0.625, 0.5, 0.875, 0.5, 0.875, 0.75, 0.625, 0.75])
me_cube_050.materials.append(mat_bricks)
me_cube_050.materials.append(None)
me_cube_050.update()
me_cube_051 = bpy.data.meshes.new('Cube.051')
me_cube_051.from_pydata([(-1.0, -1.0, -1.0), (-1.0, -1.0, 1.0), (-1.0, 1.0, -1.0), (-1.0, 1.0, 1.0), (1.0, -1.0, -1.0), (1.0, -1.0, 1.0), (1.0, 1.0, -1.0), (1.0, 1.0, 1.0)], [], [(0, 1, 3, 2), (2, 3, 7, 6), (6, 7, 5, 4), (4, 5, 1, 0), (2, 6, 4, 0), (7, 3, 1, 5)])
_uv = me_cube_051.uv_layers.new(name='UVMap')
_uv.uv.foreach_set('vector', [0.375, 0.0, 0.625, 0.0, 0.625, 0.25, 0.375, 0.25, 0.375, 0.25, 0.625, 0.25, 0.625, 0.5, 0.375, 0.5, 0.375, 0.5, 0.625, 0.5, 0.625, 0.75, 0.375, 0.75, 0.375, 0.75, 0.625, 0.75, 0.625, 1.0, 0.375, 1.0, 0.125, 0.5, 0.375, 0.5, 0.375, 0.75, 0.125, 0.75, 0.625, 0.5, 0.875, 0.5, 0.875, 0.75, 0.625, 0.75])
me_cube_051.materials.append(mat_bricks)
me_cube_051.materials.append(None)
me_cube_051.update()
me_cube_052 = bpy.data.meshes.new('Cube.052')
me_cube_052.from_pydata([(-1.0, -1.0, -1.0), (-1.0, -1.0, 1.0), (-1.0, 1.0, -1.0), (-1.0, 1.0, 1.0), (1.0, -1.0, -1.0), (1.0, -1.0, 1.0), (1.0, 1.0, -1.0), (1.0, 1.0, 1.0)], [], [(0, 1, 3, 2), (2, 3, 7, 6), (6, 7, 5, 4), (4, 5, 1, 0), (2, 6, 4, 0), (7, 3, 1, 5)])
_uv = me_cube_052.uv_layers.new(name='UVMap')
_uv.uv.foreach_set('vector', [0.375, 0.0, 0.625, 0.0, 0.625, 0.25, 0.375, 0.25, 0.375, 0.25, 0.625, 0.25, 0.625, 0.5, 0.375, 0.5, 0.375, 0.5, 0.625, 0.5, 0.625, 0.75, 0.375, 0.75, 0.375, 0.75, 0.625, 0.75, 0.625, 1.0, 0.375, 1.0, 0.125, 0.5, 0.375, 0.5, 0.375, 0.75, 0.125, 0.75, 0.625, 0.5, 0.875, 0.5, 0.875, 0.75, 0.625, 0.75])
me_cube_052.materials.append(mat_bricks)
me_cube_052.materials.append(None)
me_cube_052.update()
me_cube_053 = bpy.data.meshes.new('Cube.053')
me_cube_053.from_pydata([(-1.0, -1.0, -1.0), (-1.0, -1.0, 1.0), (-1.0, 1.0, -1.0), (-1.0, 1.0, 1.0), (1.0, -1.0, -1.0), (1.0, -1.0, 1.0), (1.0, 1.0, -1.0), (1.0, 1.0, 1.0)], [], [(0, 1, 3, 2), (2, 3, 7, 6), (6, 7, 5, 4), (4, 5, 1, 0), (2, 6, 4, 0), (7, 3, 1, 5)])
_uv = me_cube_053.uv_layers.new(name='UVMap')
_uv.uv.foreach_set('vector', [0.375, 0.0, 0.625, 0.0, 0.625, 0.25, 0.375, 0.25, 0.375, 0.25, 0.625, 0.25, 0.625, 0.5, 0.375, 0.5, 0.375, 0.5, 0.625, 0.5, 0.625, 0.75, 0.375, 0.75, 0.375, 0.75, 0.625, 0.75, 0.625, 1.0, 0.375, 1.0, 0.125, 0.5, 0.375, 0.5, 0.375, 0.75, 0.125, 0.75, 0.625, 0.5, 0.875, 0.5, 0.875, 0.75, 0.625, 0.75])
me_cube_053.materials.append(mat_bricks)
me_cube_053.materials.append(None)
me_cube_053.update()
me_cube_054 = bpy.data.meshes.new('Cube.054')
me_cube_054.from_pydata([(-1.0, -1.0, -1.0), (-1.0, -1.0, 1.0), (-1.0, 1.0, -1.0), (-1.0, 1.0, 1.0), (1.0, -1.0, -1.0), (1.0, -1.0, 1.0), (1.0, 1.0, -1.0), (1.0, 1.0, 1.0)], [], [(0, 1, 3, 2), (2, 3, 7, 6), (6, 7, 5, 4), (4, 5, 1, 0), (2, 6, 4, 0), (7, 3, 1, 5)])
_uv = me_cube_054.uv_layers.new(name='UVMap')
_uv.uv.foreach_set('vector', [0.375, 0.0, 0.625, 0.0, 0.625, 0.25, 0.375, 0.25, 0.375, 0.25, 0.625, 0.25, 0.625, 0.5, 0.375, 0.5, 0.375, 0.5, 0.625, 0.5, 0.625, 0.75, 0.375, 0.75, 0.375, 0.75, 0.625, 0.75, 0.625, 1.0, 0.375, 1.0, 0.125, 0.5, 0.375, 0.5, 0.375, 0.75, 0.125, 0.75, 0.625, 0.5, 0.875, 0.5, 0.875, 0.75, 0.625, 0.75])
me_cube_054.materials.append(mat_bricks)
me_cube_054.materials.append(None)
me_cube_054.update()
me_cube_055 = bpy.data.meshes.new('Cube.055')
me_cube_055.from_pydata([(-1.0, -1.0, -1.0), (-1.0, -1.0, 1.0), (-1.0, 1.0, -1.0), (-1.0, 1.0, 1.0), (1.0, -1.0, -1.0), (1.0, -1.0, 1.0), (1.0, 1.0, -1.0), (1.0, 1.0, 1.0)], [], [(0, 1, 3, 2), (2, 3, 7, 6), (6, 7, 5, 4), (4, 5, 1, 0), (2, 6, 4, 0), (7, 3, 1, 5)])
_uv = me_cube_055.uv_layers.new(name='UVMap')
_uv.uv.foreach_set('vector', [0.375, 0.0, 0.625, 0.0, 0.625, 0.25, 0.375, 0.25, 0.375, 0.25, 0.625, 0.25, 0.625, 0.5, 0.375, 0.5, 0.375, 0.5, 0.625, 0.5, 0.625, 0.75, 0.375, 0.75, 0.375, 0.75, 0.625, 0.75, 0.625, 1.0, 0.375, 1.0, 0.125, 0.5, 0.375, 0.5, 0.375, 0.75, 0.125, 0.75, 0.625, 0.5, 0.875, 0.5, 0.875, 0.75, 0.625, 0.75])
me_cube_055.materials.append(mat_bricks)
me_cube_055.materials.append(None)
me_cube_055.update()
me_cube_056 = bpy.data.meshes.new('Cube.056')
me_cube_056.from_pydata([(-1.0, -1.0, -1.0), (-1.0, -1.0, 1.0), (-1.0, 1.0, -1.0), (-1.0, 1.0, 1.0), (1.0, -1.0, -1.0), (1.0, -1.0, 1.0), (1.0, 1.0, -1.0), (1.0, 1.0, 1.0)], [], [(0, 1, 3, 2), (2, 3, 7, 6), (6, 7, 5, 4), (4, 5, 1, 0), (2, 6, 4, 0), (7, 3, 1, 5)])
_uv = me_cube_056.uv_layers.new(name='UVMap')
_uv.uv.foreach_set('vector', [0.375, 0.0, 0.625, 0.0, 0.625, 0.25, 0.375, 0.25, 0.375, 0.25, 0.625, 0.25, 0.625, 0.5, 0.375, 0.5, 0.375, 0.5, 0.625, 0.5, 0.625, 0.75, 0.375, 0.75, 0.375, 0.75, 0.625, 0.75, 0.625, 1.0, 0.375, 1.0, 0.125, 0.5, 0.375, 0.5, 0.375, 0.75, 0.125, 0.75, 0.625, 0.5, 0.875, 0.5, 0.875, 0.75, 0.625, 0.75])
me_cube_056.materials.append(mat_bricks)
me_cube_056.materials.append(None)
me_cube_056.update()
me_cube_057 = bpy.data.meshes.new('Cube.057')
me_cube_057.from_pydata([(-1.0, -1.0, -1.0), (-1.0, -1.0, 1.0), (-1.0, 1.0, -1.0), (-1.0, 1.0, 1.0), (1.0, -1.0, -1.0), (1.0, -1.0, 1.0), (1.0, 1.0, -1.0), (1.0, 1.0, 1.0)], [], [(0, 1, 3, 2), (2, 3, 7, 6), (6, 7, 5, 4), (4, 5, 1, 0), (2, 6, 4, 0), (7, 3, 1, 5)])
_uv = me_cube_057.uv_layers.new(name='UVMap')
_uv.uv.foreach_set('vector', [0.375, 0.0, 0.625, 0.0, 0.625, 0.25, 0.375, 0.25, 0.375, 0.25, 0.625, 0.25, 0.625, 0.5, 0.375, 0.5, 0.375, 0.5, 0.625, 0.5, 0.625, 0.75, 0.375, 0.75, 0.375, 0.75, 0.625, 0.75, 0.625, 1.0, 0.375, 1.0, 0.125, 0.5, 0.375, 0.5, 0.375, 0.75, 0.125, 0.75, 0.625, 0.5, 0.875, 0.5, 0.875, 0.75, 0.625, 0.75])
me_cube_057.materials.append(mat_bricks)
me_cube_057.materials.append(None)
me_cube_057.update()
me_cube_058 = bpy.data.meshes.new('Cube.058')
me_cube_058.from_pydata([(-1.0, -1.0, -1.0), (-1.0, -1.0, 1.0), (-1.0, 1.0, -1.0), (-1.0, 1.0, 1.0), (1.0, -1.0, -1.0), (1.0, -1.0, 1.0), (1.0, 1.0, -1.0), (1.0, 1.0, 1.0)], [], [(0, 1, 3, 2), (2, 3, 7, 6), (6, 7, 5, 4), (4, 5, 1, 0), (2, 6, 4, 0), (7, 3, 1, 5)])
_uv = me_cube_058.uv_layers.new(name='UVMap')
_uv.uv.foreach_set('vector', [0.375, 0.0, 0.625, 0.0, 0.625, 0.25, 0.375, 0.25, 0.375, 0.25, 0.625, 0.25, 0.625, 0.5, 0.375, 0.5, 0.375, 0.5, 0.625, 0.5, 0.625, 0.75, 0.375, 0.75, 0.375, 0.75, 0.625, 0.75, 0.625, 1.0, 0.375, 1.0, 0.125, 0.5, 0.375, 0.5, 0.375, 0.75, 0.125, 0.75, 0.625, 0.5, 0.875, 0.5, 0.875, 0.75, 0.625, 0.75])
me_cube_058.materials.append(mat_bricks)
me_cube_058.materials.append(None)
me_cube_058.update()
me_cube_059 = bpy.data.meshes.new('Cube.059')
me_cube_059.from_pydata([(-1.0, -1.0, -1.0), (-1.0, -1.0, 1.0), (-1.0, 1.0, -1.0), (-1.0, 1.0, 1.0), (1.0, -1.0, -1.0), (1.0, -1.0, 1.0), (1.0, 1.0, -1.0), (1.0, 1.0, 1.0)], [], [(0, 1, 3, 2), (2, 3, 7, 6), (6, 7, 5, 4), (4, 5, 1, 0), (2, 6, 4, 0), (7, 3, 1, 5)])
_uv = me_cube_059.uv_layers.new(name='UVMap')
_uv.uv.foreach_set('vector', [0.375, 0.0, 0.625, 0.0, 0.625, 0.25, 0.375, 0.25, 0.375, 0.25, 0.625, 0.25, 0.625, 0.5, 0.375, 0.5, 0.375, 0.5, 0.625, 0.5, 0.625, 0.75, 0.375, 0.75, 0.375, 0.75, 0.625, 0.75, 0.625, 1.0, 0.375, 1.0, 0.125, 0.5, 0.375, 0.5, 0.375, 0.75, 0.125, 0.75, 0.625, 0.5, 0.875, 0.5, 0.875, 0.75, 0.625, 0.75])
me_cube_059.materials.append(mat_bricks)
me_cube_059.materials.append(None)
me_cube_059.update()
me_cube_060 = bpy.data.meshes.new('Cube.060')
me_cube_060.from_pydata([(-1.0, -1.0, -1.0), (-1.0, -1.0, 1.0), (-1.0, 1.0, -1.0), (-1.0, 1.0, 1.0), (1.0, -1.0, -1.0), (1.0, -1.0, 1.0), (1.0, 1.0, -1.0), (1.0, 1.0, 1.0)], [], [(0, 1, 3, 2), (2, 3, 7, 6), (6, 7, 5, 4), (4, 5, 1, 0), (2, 6, 4, 0), (7, 3, 1, 5)])
_uv = me_cube_060.uv_layers.new(name='UVMap')
_uv.uv.foreach_set('vector', [0.375, 0.0, 0.625, 0.0, 0.625, 0.25, 0.375, 0.25, 0.375, 0.25, 0.625, 0.25, 0.625, 0.5, 0.375, 0.5, 0.375, 0.5, 0.625, 0.5, 0.625, 0.75, 0.375, 0.75, 0.375, 0.75, 0.625, 0.75, 0.625, 1.0, 0.375, 1.0, 0.125, 0.5, 0.375, 0.5, 0.375, 0.75, 0.125, 0.75, 0.625, 0.5, 0.875, 0.5, 0.875, 0.75, 0.625, 0.75])
me_cube_060.materials.append(mat_bricks)
me_cube_060.materials.append(None)
me_cube_060.update()
me_cube_061 = bpy.data.meshes.new('Cube.061')
me_cube_061.from_pydata([(-1.0, -1.0, -1.0), (-1.0, -1.0, 1.0), (-1.0, 1.0, -1.0), (-1.0, 1.0, 1.0), (1.0, -1.0, -1.0), (1.0, -1.0, 1.0), (1.0, 1.0, -1.0), (1.0, 1.0, 1.0)], [], [(0, 1, 3, 2), (2, 3, 7, 6), (6, 7, 5, 4), (4, 5, 1, 0), (2, 6, 4, 0), (7, 3, 1, 5)])
_uv = me_cube_061.uv_layers.new(name='UVMap')
_uv.uv.foreach_set('vector', [0.375, 0.0, 0.625, 0.0, 0.625, 0.25, 0.375, 0.25, 0.375, 0.25, 0.625, 0.25, 0.625, 0.5, 0.375, 0.5, 0.375, 0.5, 0.625, 0.5, 0.625, 0.75, 0.375, 0.75, 0.375, 0.75, 0.625, 0.75, 0.625, 1.0, 0.375, 1.0, 0.125, 0.5, 0.375, 0.5, 0.375, 0.75, 0.125, 0.75, 0.625, 0.5, 0.875, 0.5, 0.875, 0.75, 0.625, 0.75])
me_cube_061.materials.append(mat_bricks)
me_cube_061.materials.append(None)
me_cube_061.update()
me_cube_062 = bpy.data.meshes.new('Cube.062')
me_cube_062.from_pydata([(-1.0, -1.0, -1.0), (-1.0, -1.0, 1.0), (-1.0, 1.0, -1.0), (-1.0, 1.0, 1.0), (1.0, -1.0, -1.0), (1.0, -1.0, 1.0), (1.0, 1.0, -1.0), (1.0, 1.0, 1.0)], [], [(0, 1, 3, 2), (2, 3, 7, 6), (6, 7, 5, 4), (4, 5, 1, 0), (2, 6, 4, 0), (7, 3, 1, 5)])
_uv = me_cube_062.uv_layers.new(name='UVMap')
_uv.uv.foreach_set('vector', [0.375, 0.0, 0.625, 0.0, 0.625, 0.25, 0.375, 0.25, 0.375, 0.25, 0.625, 0.25, 0.625, 0.5, 0.375, 0.5, 0.375, 0.5, 0.625, 0.5, 0.625, 0.75, 0.375, 0.75, 0.375, 0.75, 0.625, 0.75, 0.625, 1.0, 0.375, 1.0, 0.125, 0.5, 0.375, 0.5, 0.375, 0.75, 0.125, 0.75, 0.625, 0.5, 0.875, 0.5, 0.875, 0.75, 0.625, 0.75])
me_cube_062.materials.append(mat_bricks)
me_cube_062.materials.append(None)
me_cube_062.update()
me_cube_063 = bpy.data.meshes.new('Cube.063')
me_cube_063.from_pydata([(-1.0, -1.0, -1.0), (-1.0, -1.0, 1.0), (-1.0, 1.0, -1.0), (-1.0, 1.0, 1.0), (1.0, -1.0, -1.0), (1.0, -1.0, 1.0), (1.0, 1.0, -1.0), (1.0, 1.0, 1.0)], [], [(0, 1, 3, 2), (2, 3, 7, 6), (6, 7, 5, 4), (4, 5, 1, 0), (2, 6, 4, 0), (7, 3, 1, 5)])
_uv = me_cube_063.uv_layers.new(name='UVMap')
_uv.uv.foreach_set('vector', [0.375, 0.0, 0.625, 0.0, 0.625, 0.25, 0.375, 0.25, 0.375, 0.25, 0.625, 0.25, 0.625, 0.5, 0.375, 0.5, 0.375, 0.5, 0.625, 0.5, 0.625, 0.75, 0.375, 0.75, 0.375, 0.75, 0.625, 0.75, 0.625, 1.0, 0.375, 1.0, 0.125, 0.5, 0.375, 0.5, 0.375, 0.75, 0.125, 0.75, 0.625, 0.5, 0.875, 0.5, 0.875, 0.75, 0.625, 0.75])
me_cube_063.materials.append(mat_bricks)
me_cube_063.materials.append(None)
me_cube_063.update()
me_cube_064 = bpy.data.meshes.new('Cube.064')
me_cube_064.from_pydata([(-1.0, -1.0, -1.0), (-1.0, -1.0, 1.0), (-1.0, 1.0, -1.0), (-1.0, 1.0, 1.0), (1.0, -1.0, -1.0), (1.0, -1.0, 1.0), (1.0, 1.0, -1.0), (1.0, 1.0, 1.0)], [], [(0, 1, 3, 2), (2, 3, 7, 6), (6, 7, 5, 4), (4, 5, 1, 0), (2, 6, 4, 0), (7, 3, 1, 5)])
_uv = me_cube_064.uv_layers.new(name='UVMap')
_uv.uv.foreach_set('vector', [0.375, 0.0, 0.625, 0.0, 0.625, 0.25, 0.375, 0.25, 0.375, 0.25, 0.625, 0.25, 0.625, 0.5, 0.375, 0.5, 0.375, 0.5, 0.625, 0.5, 0.625, 0.75, 0.375, 0.75, 0.375, 0.75, 0.625, 0.75, 0.625, 1.0, 0.375, 1.0, 0.125, 0.5, 0.375, 0.5, 0.375, 0.75, 0.125, 0.75, 0.625, 0.5, 0.875, 0.5, 0.875, 0.75, 0.625, 0.75])
me_cube_064.materials.append(mat_bricks)
me_cube_064.materials.append(None)
me_cube_064.update()
me_cube_065 = bpy.data.meshes.new('Cube.065')
me_cube_065.from_pydata([(-1.0, -1.0, -1.0), (-1.0, -1.0, 1.0), (-1.0, 1.0, -1.0), (-1.0, 1.0, 1.0), (1.0, -1.0, -1.0), (1.0, -1.0, 1.0), (1.0, 1.0, -1.0), (1.0, 1.0, 1.0)], [], [(0, 1, 3, 2), (2, 3, 7, 6), (6, 7, 5, 4), (4, 5, 1, 0), (2, 6, 4, 0), (7, 3, 1, 5)])
_uv = me_cube_065.uv_layers.new(name='UVMap')
_uv.uv.foreach_set('vector', [0.375, 0.0, 0.625, 0.0, 0.625, 0.25, 0.375, 0.25, 0.375, 0.25, 0.625, 0.25, 0.625, 0.5, 0.375, 0.5, 0.375, 0.5, 0.625, 0.5, 0.625, 0.75, 0.375, 0.75, 0.375, 0.75, 0.625, 0.75, 0.625, 1.0, 0.375, 1.0, 0.125, 0.5, 0.375, 0.5, 0.375, 0.75, 0.125, 0.75, 0.625, 0.5, 0.875, 0.5, 0.875, 0.75, 0.625, 0.75])
me_cube_065.materials.append(mat_green)
me_cube_065.materials.append(None)
me_cube_065.update()
me_cube_066 = bpy.data.meshes.new('Cube.066')
me_cube_066.from_pydata([(-1.0, -1.0, -1.0), (-1.0, -1.0, 1.0), (-1.0, 1.0, -1.0), (-1.0, 1.0, 1.0), (1.0, -1.0, -1.0), (1.0, -1.0, 1.0), (1.0, 1.0, -1.0), (1.0, 1.0, 1.0)], [], [(0, 1, 3, 2), (2, 3, 7, 6), (6, 7, 5, 4), (4, 5, 1, 0), (2, 6, 4, 0), (7, 3, 1, 5)])
_uv = me_cube_066.uv_layers.new(name='UVMap')
_uv.uv.foreach_set('vector', [0.375, 0.0, 0.625, 0.0, 0.625, 0.25, 0.375, 0.25, 0.375, 0.25, 0.625, 0.25, 0.625, 0.5, 0.375, 0.5, 0.375, 0.5, 0.625, 0.5, 0.625, 0.75, 0.375, 0.75, 0.375, 0.75, 0.625, 0.75, 0.625, 1.0, 0.375, 1.0, 0.125, 0.5, 0.375, 0.5, 0.375, 0.75, 0.125, 0.75, 0.625, 0.5, 0.875, 0.5, 0.875, 0.75, 0.625, 0.75])
me_cube_066.materials.append(mat_green)
me_cube_066.materials.append(None)
me_cube_066.update()
me_cube_067 = bpy.data.meshes.new('Cube.067')
me_cube_067.from_pydata([(-1.0, -1.0, -1.0), (-1.0, -1.0, 1.0), (-1.0, 1.0, -1.0), (-1.0, 1.0, 1.0), (1.0, -1.0, -1.0), (1.0, -1.0, 1.0), (1.0, 1.0, -1.0), (1.0, 1.0, 1.0)], [], [(0, 1, 3, 2), (2, 3, 7, 6), (6, 7, 5, 4), (4, 5, 1, 0), (2, 6, 4, 0), (7, 3, 1, 5)])
_uv = me_cube_067.uv_layers.new(name='UVMap')
_uv.uv.foreach_set('vector', [0.375, 0.0, 0.625, 0.0, 0.625, 0.25, 0.375, 0.25, 0.375, 0.25, 0.625, 0.25, 0.625, 0.5, 0.375, 0.5, 0.375, 0.5, 0.625, 0.5, 0.625, 0.75, 0.375, 0.75, 0.375, 0.75, 0.625, 0.75, 0.625, 1.0, 0.375, 1.0, 0.125, 0.5, 0.375, 0.5, 0.375, 0.75, 0.125, 0.75, 0.625, 0.5, 0.875, 0.5, 0.875, 0.75, 0.625, 0.75])
me_cube_067.materials.append(mat_green)
me_cube_067.materials.append(None)
me_cube_067.update()
me_cube_068 = bpy.data.meshes.new('Cube.068')
me_cube_068.from_pydata([(-1.0, -1.0, -1.0), (-1.0, -1.0, 1.0), (-1.0, 1.0, -1.0), (-1.0, 1.0, 1.0), (1.0, -1.0, -1.0), (1.0, -1.0, 1.0), (1.0, 1.0, -1.0), (1.0, 1.0, 1.0)], [], [(0, 1, 3, 2), (2, 3, 7, 6), (6, 7, 5, 4), (4, 5, 1, 0), (2, 6, 4, 0), (7, 3, 1, 5)])
_uv = me_cube_068.uv_layers.new(name='UVMap')
_uv.uv.foreach_set('vector', [0.375, 0.0, 0.625, 0.0, 0.625, 0.25, 0.375, 0.25, 0.375, 0.25, 0.625, 0.25, 0.625, 0.5, 0.375, 0.5, 0.375, 0.5, 0.625, 0.5, 0.625, 0.75, 0.375, 0.75, 0.375, 0.75, 0.625, 0.75, 0.625, 1.0, 0.375, 1.0, 0.125, 0.5, 0.375, 0.5, 0.375, 0.75, 0.125, 0.75, 0.625, 0.5, 0.875, 0.5, 0.875, 0.75, 0.625, 0.75])
me_cube_068.materials.append(mat_green)
me_cube_068.materials.append(None)
me_cube_068.update()
me_cube_069 = bpy.data.meshes.new('Cube.069')
me_cube_069.from_pydata([(-1.0, -1.0, -1.0), (-1.0, -1.0, 1.0), (-1.0, 1.0, -1.0), (-1.0, 1.0, 1.0), (1.0, -1.0, -1.0), (1.0, -1.0, 1.0), (1.0, 1.0, -1.0), (1.0, 1.0, 1.0)], [], [(0, 1, 3, 2), (2, 3, 7, 6), (6, 7, 5, 4), (4, 5, 1, 0), (2, 6, 4, 0), (7, 3, 1, 5)])
_uv = me_cube_069.uv_layers.new(name='UVMap')
_uv.uv.foreach_set('vector', [0.375, 0.0, 0.625, 0.0, 0.625, 0.25, 0.375, 0.25, 0.375, 0.25, 0.625, 0.25, 0.625, 0.5, 0.375, 0.5, 0.375, 0.5, 0.625, 0.5, 0.625, 0.75, 0.375, 0.75, 0.375, 0.75, 0.625, 0.75, 0.625, 1.0, 0.375, 1.0, 0.125, 0.5, 0.375, 0.5, 0.375, 0.75, 0.125, 0.75, 0.625, 0.5, 0.875, 0.5, 0.875, 0.75, 0.625, 0.75])
me_cube_069.materials.append(mat_green)
me_cube_069.materials.append(None)
me_cube_069.update()
me_cube_070 = bpy.data.meshes.new('Cube.070')
me_cube_070.from_pydata([(-1.0, -1.0, -1.0), (-1.0, -1.0, 1.0), (-1.0, 1.0, -1.0), (-1.0, 1.0, 1.0), (1.0, -1.0, -1.0), (1.0, -1.0, 1.0), (1.0, 1.0, -1.0), (1.0, 1.0, 1.0)], [], [(0, 1, 3, 2), (2, 3, 7, 6), (6, 7, 5, 4), (4, 5, 1, 0), (2, 6, 4, 0), (7, 3, 1, 5)])
_uv = me_cube_070.uv_layers.new(name='UVMap')
_uv.uv.foreach_set('vector', [0.375, 0.0, 0.625, 0.0, 0.625, 0.25, 0.375, 0.25, 0.375, 0.25, 0.625, 0.25, 0.625, 0.5, 0.375, 0.5, 0.375, 0.5, 0.625, 0.5, 0.625, 0.75, 0.375, 0.75, 0.375, 0.75, 0.625, 0.75, 0.625, 1.0, 0.375, 1.0, 0.125, 0.5, 0.375, 0.5, 0.375, 0.75, 0.125, 0.75, 0.625, 0.5, 0.875, 0.5, 0.875, 0.75, 0.625, 0.75])
me_cube_070.materials.append(mat_green)
me_cube_070.materials.append(None)
me_cube_070.update()
me_cube_071 = bpy.data.meshes.new('Cube.071')
me_cube_071.from_pydata([(-1.0, -1.0, -1.0), (-1.0, -1.0, 1.0), (-1.0, 1.0, -1.0), (-1.0, 1.0, 1.0), (1.0, -1.0, -1.0), (1.0, -1.0, 1.0), (1.0, 1.0, -1.0), (1.0, 1.0, 1.0)], [], [(0, 1, 3, 2), (2, 3, 7, 6), (6, 7, 5, 4), (4, 5, 1, 0), (2, 6, 4, 0), (7, 3, 1, 5)])
_uv = me_cube_071.uv_layers.new(name='UVMap')
_uv.uv.foreach_set('vector', [0.375, 0.0, 0.625, 0.0, 0.625, 0.25, 0.375, 0.25, 0.375, 0.25, 0.625, 0.25, 0.625, 0.5, 0.375, 0.5, 0.375, 0.5, 0.625, 0.5, 0.625, 0.75, 0.375, 0.75, 0.375, 0.75, 0.625, 0.75, 0.625, 1.0, 0.375, 1.0, 0.125, 0.5, 0.375, 0.5, 0.375, 0.75, 0.125, 0.75, 0.625, 0.5, 0.875, 0.5, 0.875, 0.75, 0.625, 0.75])
me_cube_071.materials.append(mat_green)
me_cube_071.materials.append(None)
me_cube_071.update()
me_cube_072 = bpy.data.meshes.new('Cube.072')
me_cube_072.from_pydata([(-1.0, -1.0, -1.0), (-1.0, -1.0, 1.0), (-1.0, 1.0, -1.0), (-1.0, 1.0, 1.0), (1.0, -1.0, -1.0), (1.0, -1.0, 1.0), (1.0, 1.0, -1.0), (1.0, 1.0, 1.0)], [], [(0, 1, 3, 2), (2, 3, 7, 6), (6, 7, 5, 4), (4, 5, 1, 0), (2, 6, 4, 0), (7, 3, 1, 5)])
_uv = me_cube_072.uv_layers.new(name='UVMap')
_uv.uv.foreach_set('vector', [0.375, 0.0, 0.625, 0.0, 0.625, 0.25, 0.375, 0.25, 0.375, 0.25, 0.625, 0.25, 0.625, 0.5, 0.375, 0.5, 0.375, 0.5, 0.625, 0.5, 0.625, 0.75, 0.375, 0.75, 0.375, 0.75, 0.625, 0.75, 0.625, 1.0, 0.375, 1.0, 0.125, 0.5, 0.375, 0.5, 0.375, 0.75, 0.125, 0.75, 0.625, 0.5, 0.875, 0.5, 0.875, 0.75, 0.625, 0.75])
me_cube_072.materials.append(mat_green)
me_cube_072.materials.append(None)
me_cube_072.update()
me_cube_073 = bpy.data.meshes.new('Cube.073')
me_cube_073.from_pydata([(-1.0, -1.0, -1.0), (-1.0, -1.0, 1.0), (-1.0, 1.0, -1.0), (-1.0, 1.0, 1.0), (1.0, -1.0, -1.0), (1.0, -1.0, 1.0), (1.0, 1.0, -1.0), (1.0, 1.0, 1.0)], [], [(0, 1, 3, 2), (2, 3, 7, 6), (6, 7, 5, 4), (4, 5, 1, 0), (2, 6, 4, 0), (7, 3, 1, 5)])
_uv = me_cube_073.uv_layers.new(name='UVMap')
_uv.uv.foreach_set('vector', [0.375, 0.0, 0.625, 0.0, 0.625, 0.25, 0.375, 0.25, 0.375, 0.25, 0.625, 0.25, 0.625, 0.5, 0.375, 0.5, 0.375, 0.5, 0.625, 0.5, 0.625, 0.75, 0.375, 0.75, 0.375, 0.75, 0.625, 0.75, 0.625, 1.0, 0.375, 1.0, 0.125, 0.5, 0.375, 0.5, 0.375, 0.75, 0.125, 0.75, 0.625, 0.5, 0.875, 0.5, 0.875, 0.75, 0.625, 0.75])
me_cube_073.materials.append(mat_green)
me_cube_073.materials.append(None)
me_cube_073.update()
me_cube_074 = bpy.data.meshes.new('Cube.074')
me_cube_074.from_pydata([(-1.0, -1.0, -1.0), (-1.0, -1.0, 1.0), (-1.0, 1.0, -1.0), (-1.0, 1.0, 1.0), (1.0, -1.0, -1.0), (1.0, -1.0, 1.0), (1.0, 1.0, -1.0), (1.0, 1.0, 1.0)], [], [(0, 1, 3, 2), (2, 3, 7, 6), (6, 7, 5, 4), (4, 5, 1, 0), (2, 6, 4, 0), (7, 3, 1, 5)])
_uv = me_cube_074.uv_layers.new(name='UVMap')
_uv.uv.foreach_set('vector', [0.375, 0.0, 0.625, 0.0, 0.625, 0.25, 0.375, 0.25, 0.375, 0.25, 0.625, 0.25, 0.625, 0.5, 0.375, 0.5, 0.375, 0.5, 0.625, 0.5, 0.625, 0.75, 0.375, 0.75, 0.375, 0.75, 0.625, 0.75, 0.625, 1.0, 0.375, 1.0, 0.125, 0.5, 0.375, 0.5, 0.375, 0.75, 0.125, 0.75, 0.625, 0.5, 0.875, 0.5, 0.875, 0.75, 0.625, 0.75])
me_cube_074.materials.append(mat_green)
me_cube_074.materials.append(None)
me_cube_074.update()
me_cube_075 = bpy.data.meshes.new('Cube.075')
me_cube_075.from_pydata([(-1.0, -1.0, -1.0), (-1.0, -1.0, 1.0), (-1.0, 1.0, -1.0), (-1.0, 1.0, 1.0), (1.0, -1.0, -1.0), (1.0, -1.0, 1.0), (1.0, 1.0, -1.0), (1.0, 1.0, 1.0)], [], [(0, 1, 3, 2), (2, 3, 7, 6), (6, 7, 5, 4), (4, 5, 1, 0), (2, 6, 4, 0), (7, 3, 1, 5)])
_uv = me_cube_075.uv_layers.new(name='UVMap')
_uv.uv.foreach_set('vector', [0.375, 0.0, 0.625, 0.0, 0.625, 0.25, 0.375, 0.25, 0.375, 0.25, 0.625, 0.25, 0.625, 0.5, 0.375, 0.5, 0.375, 0.5, 0.625, 0.5, 0.625, 0.75, 0.375, 0.75, 0.375, 0.75, 0.625, 0.75, 0.625, 1.0, 0.375, 1.0, 0.125, 0.5, 0.375, 0.5, 0.375, 0.75, 0.125, 0.75, 0.625, 0.5, 0.875, 0.5, 0.875, 0.75, 0.625, 0.75])
me_cube_075.materials.append(mat_green)
me_cube_075.materials.append(None)
me_cube_075.update()
me_cube_078 = bpy.data.meshes.new('Cube.078')
me_cube_078.from_pydata([(-1.0, -1.0, -1.0), (-1.0, -1.0, 1.0), (-1.0, 1.0, -1.0), (-1.0, 1.0, 1.0), (1.0, -1.0, -1.0), (1.0, -1.0, 1.0), (1.0, 1.0, -1.0), (1.0, 1.0, 1.0)], [], [(0, 1, 3, 2), (2, 3, 7, 6), (6, 7, 5, 4), (4, 5, 1, 0), (2, 6, 4, 0), (7, 3, 1, 5)])
_uv = me_cube_078.uv_layers.new(name='UVMap')
_uv.uv.foreach_set('vector', [0.375, 0.0, 0.625, 0.0, 0.625, 0.25, 0.375, 0.25, 0.375, 0.25, 0.625, 0.25, 0.625, 0.5, 0.375, 0.5, 0.375, 0.5, 0.625, 0.5, 0.625, 0.75, 0.375, 0.75, 0.375, 0.75, 0.625, 0.75, 0.625, 1.0, 0.375, 1.0, 0.125, 0.5, 0.375, 0.5, 0.375, 0.75, 0.125, 0.75, 0.625, 0.5, 0.875, 0.5, 0.875, 0.75, 0.625, 0.75])
me_cube_078.materials.append(mat_green)
me_cube_078.materials.append(None)
me_cube_078.update()
me_cube_079 = bpy.data.meshes.new('Cube.079')
me_cube_079.from_pydata([(-1.0, -1.0, -1.0), (-1.0, -1.0, 1.0), (-1.0, 1.0, -1.0), (-1.0, 1.0, 1.0), (1.0, -1.0, -1.0), (1.0, -1.0, 1.0), (1.0, 1.0, -1.0), (1.0, 1.0, 1.0)], [], [(0, 1, 3, 2), (2, 3, 7, 6), (6, 7, 5, 4), (4, 5, 1, 0), (2, 6, 4, 0), (7, 3, 1, 5)])
_uv = me_cube_079.uv_layers.new(name='UVMap')
_uv.uv.foreach_set('vector', [0.375, 0.0, 0.625, 0.0, 0.625, 0.25, 0.375, 0.25, 0.375, 0.25, 0.625, 0.25, 0.625, 0.5, 0.375, 0.5, 0.375, 0.5, 0.625, 0.5, 0.625, 0.75, 0.375, 0.75, 0.375, 0.75, 0.625, 0.75, 0.625, 1.0, 0.375, 1.0, 0.125, 0.5, 0.375, 0.5, 0.375, 0.75, 0.125, 0.75, 0.625, 0.5, 0.875, 0.5, 0.875, 0.75, 0.625, 0.75])
me_cube_079.materials.append(mat_green)
me_cube_079.materials.append(None)
me_cube_079.update()
me_cube_080 = bpy.data.meshes.new('Cube.080')
me_cube_080.from_pydata([(-1.0, -1.0, -1.0), (-1.0, -1.0, 1.0), (-1.0, 1.0, -1.0), (-1.0, 1.0, 1.0), (1.0, -1.0, -1.0), (1.0, -1.0, 1.0), (1.0, 1.0, -1.0), (1.0, 1.0, 1.0)], [], [(0, 1, 3, 2), (2, 3, 7, 6), (6, 7, 5, 4), (4, 5, 1, 0), (2, 6, 4, 0), (7, 3, 1, 5)])
_uv = me_cube_080.uv_layers.new(name='UVMap')
_uv.uv.foreach_set('vector', [0.375, 0.0, 0.625, 0.0, 0.625, 0.25, 0.375, 0.25, 0.375, 0.25, 0.625, 0.25, 0.625, 0.5, 0.375, 0.5, 0.375, 0.5, 0.625, 0.5, 0.625, 0.75, 0.375, 0.75, 0.375, 0.75, 0.625, 0.75, 0.625, 1.0, 0.375, 1.0, 0.125, 0.5, 0.375, 0.5, 0.375, 0.75, 0.125, 0.75, 0.625, 0.5, 0.875, 0.5, 0.875, 0.75, 0.625, 0.75])
me_cube_080.materials.append(mat_green)
me_cube_080.materials.append(None)
me_cube_080.update()
me_cube_081 = bpy.data.meshes.new('Cube.081')
me_cube_081.from_pydata([(-1.0, -1.0, -1.0), (-1.0, -1.0, 1.0), (-1.0, 1.0, -1.0), (-1.0, 1.0, 1.0), (1.0, -1.0, -1.0), (1.0, -1.0, 1.0), (1.0, 1.0, -1.0), (1.0, 1.0, 1.0)], [], [(0, 1, 3, 2), (2, 3, 7, 6), (6, 7, 5, 4), (4, 5, 1, 0), (2, 6, 4, 0), (7, 3, 1, 5)])
_uv = me_cube_081.uv_layers.new(name='UVMap')
_uv.uv.foreach_set('vector', [0.375, 0.0, 0.625, 0.0, 0.625, 0.25, 0.375, 0.25, 0.375, 0.25, 0.625, 0.25, 0.625, 0.5, 0.375, 0.5, 0.375, 0.5, 0.625, 0.5, 0.625, 0.75, 0.375, 0.75, 0.375, 0.75, 0.625, 0.75, 0.625, 1.0, 0.375, 1.0, 0.125, 0.5, 0.375, 0.5, 0.375, 0.75, 0.125, 0.75, 0.625, 0.5, 0.875, 0.5, 0.875, 0.75, 0.625, 0.75])
me_cube_081.materials.append(mat_green)
me_cube_081.materials.append(None)
me_cube_081.update()

# ---- objects
ob_plane = bpy.data.objects.new('Plane', me_plane)
ob_cube = bpy.data.objects.new('Cube', me_cube_005)
ob_cube_001 = bpy.data.objects.new('Cube.001', me_cube_006)
ob_cube_004 = bpy.data.objects.new('Cube.004', me_cube_007)
ob_cube_005 = bpy.data.objects.new('Cube.005', me_cube_008)
ob_cube_006 = bpy.data.objects.new('Cube.006', me_cube_009)
ob_cube_007 = bpy.data.objects.new('Cube.007', me_cube_010)
ob_cube_008 = bpy.data.objects.new('Cube.008', me_cube_011)
ob_cube_009 = bpy.data.objects.new('Cube.009', me_cube_012)
ob_cube_010 = bpy.data.objects.new('Cube.010', me_cube_013)
ob_cube_011 = bpy.data.objects.new('Cube.011', me_cube_014)
ob_cube_012 = bpy.data.objects.new('Cube.012', me_cube_015)
ob_cube_013 = bpy.data.objects.new('Cube.013', me_cube_016)
ob_cube_014 = bpy.data.objects.new('Cube.014', me_cube_017)
ob_cube_015 = bpy.data.objects.new('Cube.015', me_cube_018)
ob_cube_016 = bpy.data.objects.new('Cube.016', me_cube_019)
ob_cube_017 = bpy.data.objects.new('Cube.017', me_cube_020)
ob_cube_018 = bpy.data.objects.new('Cube.018', me_cube_021)
ob_cube_019 = bpy.data.objects.new('Cube.019', me_cube_022)
ob_cube_020 = bpy.data.objects.new('Cube.020', me_cube_023)
ob_cube_021 = bpy.data.objects.new('Cube.021', me_cube_024)
ob_cube_022 = bpy.data.objects.new('Cube.022', me_cube_025)
ob_cube_023 = bpy.data.objects.new('Cube.023', me_cube_026)
ob_cube_024 = bpy.data.objects.new('Cube.024', me_cube_027)
ob_cube_025 = bpy.data.objects.new('Cube.025', me_cube_028)
ob_cube_026 = bpy.data.objects.new('Cube.026', me_cube_029)
ob_cube_027 = bpy.data.objects.new('Cube.027', me_cube_030)
ob_cube_028 = bpy.data.objects.new('Cube.028', me_cube_031)
ob_cube_029 = bpy.data.objects.new('Cube.029', me_cube_032)
ob_cube_030 = bpy.data.objects.new('Cube.030', me_cube_033)
ob_cube_031 = bpy.data.objects.new('Cube.031', me_cube_034)
ob_cube_032 = bpy.data.objects.new('Cube.032', me_cube_035)
ob_cube_033 = bpy.data.objects.new('Cube.033', me_cube_036)
ob_cube_034 = bpy.data.objects.new('Cube.034', me_cube_037)
ob_cube_035 = bpy.data.objects.new('Cube.035', me_cube_038)
ob_cube_036 = bpy.data.objects.new('Cube.036', me_cube_039)
ob_cube_037 = bpy.data.objects.new('Cube.037', me_cube_040)
ob_cube_038 = bpy.data.objects.new('Cube.038', me_cube_041)
ob_cube_039 = bpy.data.objects.new('Cube.039', me_cube_042)
ob_cube_040 = bpy.data.objects.new('Cube.040', me_cube_043)
ob_cube_041 = bpy.data.objects.new('Cube.041', me_cube_044)
ob_cube_042 = bpy.data.objects.new('Cube.042', me_cube_045)
ob_cube_043 = bpy.data.objects.new('Cube.043', me_cube_046)
ob_cube_044 = bpy.data.objects.new('Cube.044', me_cube_047)
ob_cube_045 = bpy.data.objects.new('Cube.045', me_cube_048)
ob_cube_046 = bpy.data.objects.new('Cube.046', me_cube_049)
ob_cube_047 = bpy.data.objects.new('Cube.047', me_cube_050)
ob_cube_048 = bpy.data.objects.new('Cube.048', me_cube_051)
ob_cube_049 = bpy.data.objects.new('Cube.049', me_cube_052)
ob_cube_050 = bpy.data.objects.new('Cube.050', me_cube_053)
ob_cube_051 = bpy.data.objects.new('Cube.051', me_cube_054)
ob_cube_052 = bpy.data.objects.new('Cube.052', me_cube_055)
ob_cube_053 = bpy.data.objects.new('Cube.053', me_cube_056)
ob_cube_054 = bpy.data.objects.new('Cube.054', me_cube_057)
ob_cube_055 = bpy.data.objects.new('Cube.055', me_cube_058)
ob_cube_056 = bpy.data.objects.new('Cube.056', me_cube_059)
ob_cube_057 = bpy.data.objects.new('Cube.057', me_cube_060)
ob_cube_058 = bpy.data.objects.new('Cube.058', me_cube_061)
ob_cube_059 = bpy.data.objects.new('Cube.059', me_cube_062)
ob_cube_060 = bpy.data.objects.new('Cube.060', me_cube_063)
ob_cube_061 = bpy.data.objects.new('Cube.061', me_cube_064)
ob_cube_062 = bpy.data.objects.new('Cube.062', me_cube_065)
ob_cube_002 = bpy.data.objects.new('Cube.002', me_cube_066)
ob_cube_003 = bpy.data.objects.new('Cube.003', me_cube_067)
ob_cube_063 = bpy.data.objects.new('Cube.063', me_cube_068)
ob_cube_064 = bpy.data.objects.new('Cube.064', me_cube_069)
ob_cube_065 = bpy.data.objects.new('Cube.065', me_cube_070)
ob_cube_066 = bpy.data.objects.new('Cube.066', me_cube_071)
ob_cube_067 = bpy.data.objects.new('Cube.067', me_cube_072)
ob_cube_068 = bpy.data.objects.new('Cube.068', me_cube_073)
ob_cube_069 = bpy.data.objects.new('Cube.069', me_cube_074)
ob_cube_070 = bpy.data.objects.new('Cube.070', me_cube_075)
ob_cube_071 = bpy.data.objects.new('Cube.071', me_cube_078)
ob_cube_072 = bpy.data.objects.new('Cube.072', me_cube_079)
ob_cube_073 = bpy.data.objects.new('Cube.073', me_cube_080)
ob_cube_074 = bpy.data.objects.new('Cube.074', me_cube_081)
ob_key_lights = bpy.data.objects.new('Key Lights', light_light)
ob_light_dim = bpy.data.objects.new('Light Dim', light_light_001)
ob_main_camera = bpy.data.objects.new('Main Camera', cam_camera)
ob_side_camera = bpy.data.objects.new('Side Camera', cam_camera_001)

# ---- transforms, parenting, visibility, modifiers, constraints
ob_plane.location = (0.0, 0.0, 0.0)
ob_plane.scale = (10.57, 10.57, 10.57)
ob_cube.location = (1.248, -0.233, 0.1066)
ob_cube.rotation_euler = (0.0, -0.0, 2.79)
ob_cube.scale = (0.1, 0.2, 0.1)
ob_cube_001.location = (1.054, -0.5055, 0.1066)
ob_cube_001.rotation_euler = (0.0, -0.0, 2.266)
ob_cube_001.scale = (0.1, 0.2, 0.1)
ob_cube_004.location = (0.7521, -0.6396, 0.1066)
ob_cube_004.rotation_euler = (0.0, -0.0, 1.742)
ob_cube_004.scale = (0.1, 0.2, 0.1)
ob_cube_005.location = (0.4188, -0.6073, 0.1066)
ob_cube_005.rotation_euler = (0.0, -0.0, 1.219)
ob_cube_005.scale = (0.1, 0.2, 0.1)
ob_cube_006.location = (0.1508, -0.4148, 0.1066)
ob_cube_006.rotation_euler = (0.0, -0.0, 0.6952)
ob_cube_006.scale = (0.1, 0.2, 0.1)
ob_cube_007.location = (0.01207, -0.1101, 0.1066)
ob_cube_007.rotation_euler = (0.0, -0.0, 0.1716)
ob_cube_007.scale = (0.1, 0.2, 0.1)
ob_cube_008.location = (0.04674, 0.2181, 0.1066)
ob_cube_008.rotation_euler = (0.0, -0.0, -0.352)
ob_cube_008.scale = (0.1, 0.2, 0.1)
ob_cube_009.location = (0.2412, 0.4906, 0.1066)
ob_cube_009.rotation_euler = (0.0, -0.0, -0.8756)
ob_cube_009.scale = (0.1, 0.2, 0.1)
ob_cube_010.location = (0.5349, 0.6338, 0.1066)
ob_cube_010.rotation_euler = (0.0, -0.0, -1.399)
ob_cube_010.scale = (0.1, 0.2, 0.1)
ob_cube_011.location = (0.8681, 0.6016, 0.1066)
ob_cube_011.rotation_euler = (0.0, -0.0, -1.923)
ob_cube_011.scale = (0.1, 0.2, 0.1)
ob_cube_012.location = (1.135, 0.4075, 0.1066)
ob_cube_012.rotation_euler = (0.0, -0.0, -2.446)
ob_cube_012.scale = (0.1, 0.2, 0.1)
ob_cube_013.location = (1.274, 0.1028, 0.1066)
ob_cube_013.rotation_euler = (0.0, -0.0, -2.97)
ob_cube_013.scale = (0.1, 0.2, 0.1)
ob_cube_014.location = (0.06595, -0.3146, 0.3028)
ob_cube_014.rotation_euler = (0.0, -0.0, 0.5106)
ob_cube_014.scale = (0.1, 0.2, 0.1)
ob_cube_015.location = (-0.0145, 0.01039, 0.3028)
ob_cube_015.rotation_euler = (0.0, -0.0, -0.01301)
ob_cube_015.scale = (0.1, 0.2, 0.1)
ob_cube_016.location = (0.07981, 0.3267, 0.3028)
ob_cube_016.rotation_euler = (0.0, -0.0, -0.5366)
ob_cube_016.scale = (0.1, 0.2, 0.1)
ob_cube_017.location = (0.321, 0.5588, 0.3028)
ob_cube_017.rotation_euler = (0.0, -0.0, -1.06)
ob_cube_017.scale = (0.1, 0.2, 0.1)
ob_cube_018.location = (0.6416, 0.6372, 0.3028)
ob_cube_018.rotation_euler = (0.0, -0.0, -1.584)
ob_cube_018.scale = (0.1, 0.2, 0.1)
ob_cube_019.location = (0.9633, 0.5444, 0.3028)
ob_cube_019.rotation_euler = (0.0, -0.0, -2.107)
ob_cube_019.scale = (0.1, 0.2, 0.1)
ob_cube_020.location = (1.19, 0.3046, 0.3028)
ob_cube_020.rotation_euler = (0.0, -0.0, -2.631)
ob_cube_020.scale = (0.1, 0.2, 0.1)
ob_cube_021.location = (1.27, -0.0204, 0.3028)
ob_cube_021.rotation_euler = (0.0, -0.0, -3.155)
ob_cube_021.scale = (0.1, 0.2, 0.1)
ob_cube_022.location = (1.188, -0.3366, 0.3028)
ob_cube_022.rotation_euler = (0.0, -0.0, -3.678)
ob_cube_022.scale = (0.1, 0.2, 0.1)
ob_cube_023.location = (0.9471, -0.5688, 0.3028)
ob_cube_023.rotation_euler = (0.0, -0.0, -4.202)
ob_cube_023.scale = (0.1, 0.2, 0.1)
ob_cube_024.location = (0.626, -0.6452, 0.3028)
ob_cube_024.rotation_euler = (0.0, -0.0, -4.725)
ob_cube_024.scale = (0.1, 0.2, 0.1)
ob_cube_025.location = (0.3044, -0.5524, 0.3028)
ob_cube_025.rotation_euler = (0.0, -0.0, -5.249)
ob_cube_025.scale = (0.1, 0.2, 0.1)
ob_cube_026.location = (0.009029, -0.07062, 0.5022)
ob_cube_026.rotation_euler = (0.0, -0.0, 0.112)
ob_cube_026.scale = (0.1, 0.2, 0.1)
ob_cube_027.location = (0.061, 0.2601, 0.5022)
ob_cube_027.rotation_euler = (0.0, -0.0, -0.4116)
ob_cube_027.scale = (0.1, 0.2, 0.1)
ob_cube_028.location = (0.2707, 0.515, 0.5022)
ob_cube_028.rotation_euler = (0.0, -0.0, -0.9352)
ob_cube_028.scale = (0.1, 0.2, 0.1)
ob_cube_029.location = (0.5831, 0.6353, 0.5022)
ob_cube_029.rotation_euler = (0.0, -0.0, -1.459)
ob_cube_029.scale = (0.1, 0.2, 0.1)
ob_cube_030.location = (0.9089, 0.5831, 0.5022)
ob_cube_030.rotation_euler = (0.0, -0.0, -1.982)
ob_cube_030.scale = (0.1, 0.2, 0.1)
ob_cube_031.location = (1.169, 0.3728, 0.5022)
ob_cube_031.rotation_euler = (0.0, -0.0, -2.506)
ob_cube_031.scale = (0.1, 0.2, 0.1)
ob_cube_032.location = (1.285, 0.06375, 0.5022)
ob_cube_032.rotation_euler = (0.0, -0.0, -3.03)
ob_cube_032.scale = (0.1, 0.2, 0.1)
ob_cube_033.location = (1.233, -0.267, 0.5022)
ob_cube_033.rotation_euler = (0.0, -0.0, -3.553)
ob_cube_033.scale = (0.1, 0.2, 0.1)
ob_cube_034.location = (1.035, -0.5265, 0.5022)
ob_cube_034.rotation_euler = (0.0, -0.0, -4.077)
ob_cube_034.scale = (0.1, 0.2, 0.1)
ob_cube_035.location = (0.7224, -0.6468, 0.5022)
ob_cube_035.rotation_euler = (0.0, -0.0, -4.6)
ob_cube_035.scale = (0.1, 0.2, 0.1)
ob_cube_036.location = (0.3969, -0.5927, 0.5022)
ob_cube_036.rotation_euler = (0.0, -0.0, -5.124)
ob_cube_036.scale = (0.1, 0.2, 0.1)
ob_cube_037.location = (0.1364, -0.3823, 0.5022)
ob_cube_037.rotation_euler = (0.0, -0.0, -5.648)
ob_cube_037.scale = (0.1, 0.2, 0.1)
ob_cube_038.location = (0.001303, -0.1414, 0.6953)
ob_cube_038.rotation_euler = (0.0, -0.0, 0.2231)
ob_cube_038.scale = (0.1, 0.2, 0.1)
ob_cube_039.location = (0.0163, 0.1931, 0.6953)
ob_cube_039.rotation_euler = (0.0, -0.0, -0.3005)
ob_cube_039.scale = (0.1, 0.2, 0.1)
ob_cube_040.location = (0.1964, 0.4696, 0.6953)
ob_cube_040.rotation_euler = (0.0, -0.0, -0.8241)
ob_cube_040.scale = (0.1, 0.2, 0.1)
ob_cube_041.location = (0.4936, 0.6239, 0.6953)
ob_cube_041.rotation_euler = (0.0, -0.0, -1.348)
ob_cube_041.scale = (0.1, 0.2, 0.1)
ob_cube_042.location = (0.8232, 0.6081, 0.6953)
ob_cube_042.rotation_euler = (0.0, -0.0, -1.871)
ob_cube_042.scale = (0.1, 0.2, 0.1)
ob_cube_043.location = (1.105, 0.4279, 0.6953)
ob_cube_043.rotation_euler = (0.0, -0.0, -2.395)
ob_cube_043.scale = (0.1, 0.2, 0.1)
ob_cube_044.location = (1.255, 0.1336, 0.6953)
ob_cube_044.rotation_euler = (0.0, -0.0, -2.919)
ob_cube_044.scale = (0.1, 0.2, 0.1)
ob_cube_045.location = (1.24, -0.2008, 0.6953)
ob_cube_045.rotation_euler = (0.0, -0.0, -3.442)
ob_cube_045.scale = (0.1, 0.2, 0.1)
ob_cube_046.location = (1.071, -0.4807, 0.6953)
ob_cube_046.rotation_euler = (0.0, -0.0, -3.966)
ob_cube_046.scale = (0.1, 0.2, 0.1)
ob_cube_047.location = (0.7742, -0.635, 0.6953)
ob_cube_047.rotation_euler = (0.0, -0.0, -4.489)
ob_cube_047.scale = (0.1, 0.2, 0.1)
ob_cube_048.location = (0.4446, -0.6173, 0.6953)
ob_cube_048.rotation_euler = (0.0, -0.0, -5.013)
ob_cube_048.scale = (0.1, 0.2, 0.1)
ob_cube_049.location = (0.1625, -0.437, 0.6953)
ob_cube_049.rotation_euler = (0.0, -0.0, -5.537)
ob_cube_049.scale = (0.1, 0.2, 0.1)
ob_cube_050.location = (0.3144, -0.5572, 0.8883)
ob_cube_050.rotation_euler = (0.0, -0.0, 1.038)
ob_cube_050.scale = (0.1, 0.2, 0.1)
ob_cube_051.location = (0.08145, -0.3168, 0.8883)
ob_cube_051.rotation_euler = (0.0, -0.0, 0.514)
ob_cube_051.scale = (0.1, 0.2, 0.1)
ob_cube_052.location = (0.003906, 0.004056, 0.8883)
ob_cube_052.rotation_euler = (0.0, -0.0, -0.009648)
ob_cube_052.scale = (0.1, 0.2, 0.1)
ob_cube_053.location = (0.09564, 0.326, 0.8883)
ob_cube_053.rotation_euler = (0.0, -0.0, -0.5332)
ob_cube_053.scale = (0.1, 0.2, 0.1)
ob_cube_054.location = (0.3333, 0.555, 0.8883)
ob_cube_054.rotation_euler = (0.0, -0.0, -1.057)
ob_cube_054.scale = (0.1, 0.2, 0.1)
ob_cube_055.location = (0.658, 0.6365, 0.8883)
ob_cube_055.rotation_euler = (0.0, -0.0, -1.58)
ob_cube_055.scale = (0.1, 0.2, 0.1)
ob_cube_056.location = (0.9746, 0.5433, 0.8883)
ob_cube_056.rotation_euler = (0.0, -0.0, -2.104)
ob_cube_056.scale = (0.1, 0.2, 0.1)
ob_cube_057.location = (1.208, 0.3029, 0.8883)
ob_cube_057.rotation_euler = (0.0, -0.0, -2.628)
ob_cube_057.scale = (0.1, 0.2, 0.1)
ob_cube_058.location = (1.296, -0.01179, 0.8883)
ob_cube_058.rotation_euler = (0.0, -0.0, -3.151)
ob_cube_058.scale = (0.1, 0.2, 0.1)
ob_cube_059.location = (1.204, -0.3338, 0.8883)
ob_cube_059.rotation_euler = (0.0, -0.0, -3.675)
ob_cube_059.scale = (0.1, 0.2, 0.1)
ob_cube_060.location = (0.9648, -0.5613, 0.8883)
ob_cube_060.rotation_euler = (0.0, -0.0, -4.198)
ob_cube_060.scale = (0.1, 0.2, 0.1)
ob_cube_061.location = (0.6401, -0.6429, 0.8883)
ob_cube_061.rotation_euler = (0.0, -0.0, -4.722)
ob_cube_061.scale = (0.1, 0.2, 0.1)
ob_cube_062.location = (0.5859, -1.819, 0.9929)
ob_cube_062.scale = (0.1116, 0.1637, 1.0)
ob_cube_002.location = (0.5859, 1.81, 1.012)
ob_cube_002.scale = (0.1116, 0.1637, 1.005)
ob_cube_003.location = (0.5859, 0.02384, 2.174)
ob_cube_003.rotation_euler = (-1.562, -2.22e-16, 2.2e-16)
ob_cube_003.scale = (0.1116, 0.1638, 3.031)
ob_cube_063.location = (0.5859, -1.819, 2.439)
ob_cube_063.rotation_euler = (-3.667e-05, -1.574, 3.654e-05)
ob_cube_063.scale = (0.1116, 0.1637, 1.829)
ob_cube_064.location = (0.5859, 1.81, 2.439)
ob_cube_064.rotation_euler = (-3.667e-05, -1.574, 3.654e-05)
ob_cube_064.scale = (0.1116, 0.1637, 1.829)
ob_cube_065.location = (0.1231, -1.819, 3.131)
ob_cube_065.rotation_euler = (3.177e-08, -0.6288, -9.771e-08)
ob_cube_065.scale = (0.07821, 0.1147, 0.7005)
ob_cube_066.location = (1.084, -1.819, 3.111)
ob_cube_066.rotation_euler = (4.343e-08, 0.7141, 1.164e-07)
ob_cube_066.scale = (0.07821, 0.1147, 0.7005)
ob_cube_067.location = (0.111, 1.98, 3.169)
ob_cube_067.rotation_euler = (3.177e-08, -0.6288, -9.771e-08)
ob_cube_067.scale = (0.07821, 0.1147, 0.7005)
ob_cube_068.location = (1.072, 1.98, 3.15)
ob_cube_068.rotation_euler = (4.343e-08, 0.7141, 1.164e-07)
ob_cube_068.scale = (0.07821, 0.1147, 0.7005)
ob_cube_069.location = (-0.35, -1.792, 3.552)
ob_cube_069.rotation_euler = (-3.2e-07, -2.38, 1.282e-07)
ob_cube_069.scale = (0.08106, 0.1189, 1.328)
ob_cube_070.location = (-0.3243, 1.79, 3.605)
ob_cube_070.rotation_euler = (-3.2e-07, -2.38, 1.282e-07)
ob_cube_070.scale = (0.08106, 0.1189, 1.328)
ob_cube_071.location = (1.421, 1.877, 3.536)
ob_cube_071.rotation_euler = (-3.2e-07, -2.38, -3.119)
ob_cube_071.scale = (0.08106, 0.1189, 1.328)
ob_cube_072.location = (1.388, -1.776, 3.556)
ob_cube_072.rotation_euler = (-3.2e-07, -2.38, -3.119)
ob_cube_072.scale = (0.08106, 0.1189, 1.328)
ob_cube_073.location = (1.781, -0.03097, 3.547)
ob_cube_073.rotation_euler = (-0.02318, -0.7414, 0.03432)
ob_cube_073.scale = (0.09292, 2.233, 1.859)
ob_cube_074.location = (-0.7483, 0.0157, 3.547)
ob_cube_074.rotation_euler = (0.02229, -2.42, 0.005003)
ob_cube_074.scale = (0.09292, 2.233, 1.859)
ob_key_lights.location = (4.076, 6.999, 5.904)
ob_key_lights.rotation_euler = (0.6503, 0.05522, 1.866)
ob_key_lights.lock_rotations_4d = False
ob_key_lights.empty_display_type = 'ARROWS'
ob_key_lights.color = (0.0, 0.0, 0.0, 0.0)
ob_key_lights.lineart.crease_threshold = 0.0
ob_light_dim.location = (4.076, -7.901, 6.039)
ob_light_dim.rotation_euler = (0.6503, 0.05522, 1.866)
ob_light_dim.lock_rotations_4d = False
ob_light_dim.empty_display_type = 'ARROWS'
ob_light_dim.color = (0.0, 0.0, 0.0, 0.0)
ob_light_dim.lineart.crease_threshold = 0.0
ob_main_camera.location = (6.036, -14.47, 5.172)
ob_main_camera.rotation_euler = (1.382, -1.768e-06, 0.4091)
ob_main_camera.lock_rotations_4d = False
ob_main_camera.empty_display_type = 'ARROWS'
ob_main_camera.color = (0.0, 0.0, 0.0, 0.0)
ob_main_camera.display_type = 'WIRE'
ob_main_camera.lineart.crease_threshold = 0.0
ob_side_camera.location = (6.531, 14.25, 5.414)
ob_side_camera.rotation_euler = (1.374, -1.041e-06, -3.53)
ob_side_camera.lock_rotations_4d = False
ob_side_camera.empty_display_type = 'ARROWS'
ob_side_camera.color = (0.0, 0.0, 0.0, 0.0)
ob_side_camera.display_type = 'WIRE'
ob_side_camera.lineart.crease_threshold = 0.0

# ---- collection membership
col_collection.objects.link(ob_plane)
col_brick_well.objects.link(ob_cube)
col_brick_well.objects.link(ob_cube_001)
col_brick_well.objects.link(ob_cube_004)
col_brick_well.objects.link(ob_cube_005)
col_brick_well.objects.link(ob_cube_006)
col_brick_well.objects.link(ob_cube_007)
col_brick_well.objects.link(ob_cube_008)
col_brick_well.objects.link(ob_cube_009)
col_brick_well.objects.link(ob_cube_010)
col_brick_well.objects.link(ob_cube_011)
col_brick_well.objects.link(ob_cube_012)
col_brick_well.objects.link(ob_cube_013)
col_brick_well.objects.link(ob_cube_014)
col_brick_well.objects.link(ob_cube_015)
col_brick_well.objects.link(ob_cube_016)
col_brick_well.objects.link(ob_cube_017)
col_brick_well.objects.link(ob_cube_018)
col_brick_well.objects.link(ob_cube_019)
col_brick_well.objects.link(ob_cube_020)
col_brick_well.objects.link(ob_cube_021)
col_brick_well.objects.link(ob_cube_022)
col_brick_well.objects.link(ob_cube_023)
col_brick_well.objects.link(ob_cube_024)
col_brick_well.objects.link(ob_cube_025)
col_brick_well.objects.link(ob_cube_026)
col_brick_well.objects.link(ob_cube_027)
col_brick_well.objects.link(ob_cube_028)
col_brick_well.objects.link(ob_cube_029)
col_brick_well.objects.link(ob_cube_030)
col_brick_well.objects.link(ob_cube_031)
col_brick_well.objects.link(ob_cube_032)
col_brick_well.objects.link(ob_cube_033)
col_brick_well.objects.link(ob_cube_034)
col_brick_well.objects.link(ob_cube_035)
col_brick_well.objects.link(ob_cube_036)
col_brick_well.objects.link(ob_cube_037)
col_brick_well.objects.link(ob_cube_038)
col_brick_well.objects.link(ob_cube_039)
col_brick_well.objects.link(ob_cube_040)
col_brick_well.objects.link(ob_cube_041)
col_brick_well.objects.link(ob_cube_042)
col_brick_well.objects.link(ob_cube_043)
col_brick_well.objects.link(ob_cube_044)
col_brick_well.objects.link(ob_cube_045)
col_brick_well.objects.link(ob_cube_046)
col_brick_well.objects.link(ob_cube_047)
col_brick_well.objects.link(ob_cube_048)
col_brick_well.objects.link(ob_cube_049)
col_brick_well.objects.link(ob_cube_050)
col_brick_well.objects.link(ob_cube_051)
col_brick_well.objects.link(ob_cube_052)
col_brick_well.objects.link(ob_cube_053)
col_brick_well.objects.link(ob_cube_054)
col_brick_well.objects.link(ob_cube_055)
col_brick_well.objects.link(ob_cube_056)
col_brick_well.objects.link(ob_cube_057)
col_brick_well.objects.link(ob_cube_058)
col_brick_well.objects.link(ob_cube_059)
col_brick_well.objects.link(ob_cube_060)
col_brick_well.objects.link(ob_cube_061)
col_brick_wood.objects.link(ob_cube_062)
col_brick_wood.objects.link(ob_cube_002)
col_brick_wood.objects.link(ob_cube_003)
col_brick_wood.objects.link(ob_cube_063)
col_brick_wood.objects.link(ob_cube_064)
col_brick_wood.objects.link(ob_cube_065)
col_brick_wood.objects.link(ob_cube_066)
col_brick_wood.objects.link(ob_cube_067)
col_brick_wood.objects.link(ob_cube_068)
col_brick_wood.objects.link(ob_cube_069)
col_brick_wood.objects.link(ob_cube_070)
col_brick_wood.objects.link(ob_cube_071)
col_brick_wood.objects.link(ob_cube_072)
col_tiles.objects.link(ob_cube_073)
col_tiles.objects.link(ob_cube_074)
col_lights.objects.link(ob_key_lights)
col_lights.objects.link(ob_light_dim)
col_cameras.objects.link(ob_main_camera)
col_cameras.objects.link(ob_side_camera)

# ---- scene / render settings (as saved in the file)
scene.camera = ob_side_camera
scene.frame_start = 1; scene.frame_end = 250; scene.frame_set(1)
scene.render.engine = 'BLENDER_EEVEE_NEXT'
scene.cycles.sampling_pattern = 'TABULATED_SOBOL'
bpy.context.view_layer.update()
